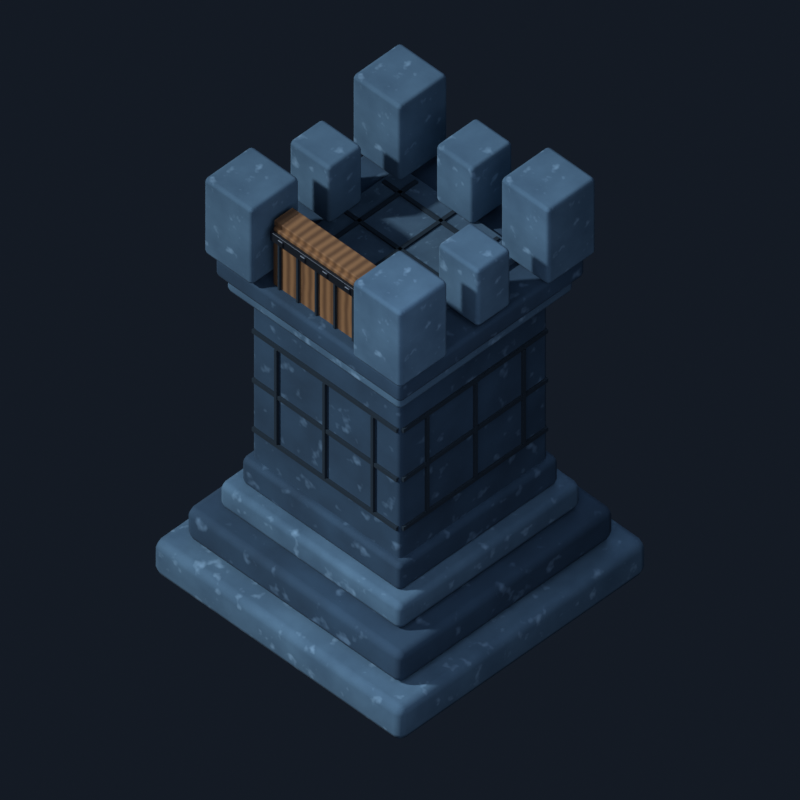 # Source: v1-first-pass.blend  (saved by Blender 5.1.30; exported with 4.5.12 LTS)
import bpy
from mathutils import Matrix  # noqa: F401  (used for matrix-valued properties, if any)

bpy.ops.wm.read_factory_settings(use_empty=True)
scene = bpy.context.scene
scene.name = 'Scene'

# ---- collections
col_collection = bpy.data.collections.new('Collection'); scene.collection.children.link(col_collection)

# ---- materials (node trees are filled in below, after node groups)
mat_lit_cap_stone = bpy.data.materials.new('lit cap stone')
mat_lit_cap_stone.diffuse_color = (0.09, 0.18, 0.265, 1.0)
mat_navy_stone = bpy.data.materials.new('navy stone')
mat_navy_stone.diffuse_color = (0.03, 0.075, 0.13, 1.0)
mat_dark_seam = bpy.data.materials.new('dark seam')
mat_dark_seam.diffuse_color = (0.006, 0.018, 0.03, 1.0)
mat_courtyard_stone = bpy.data.materials.new('courtyard stone')
mat_courtyard_stone.diffuse_color = (0.055, 0.11, 0.165, 1.0)
mat_gate_wood = bpy.data.materials.new('gate wood')
mat_gate_wood.diffuse_color = (0.28, 0.14, 0.055, 1.0)
mat_gate_iron = bpy.data.materials.new('gate iron')
mat_gate_iron.diffuse_color = (0.06, 0.07, 0.085, 1.0)

# ---- material node trees
mat_lit_cap_stone.use_nodes = True; mat_lit_cap_stone.node_tree.nodes.clear()
_N = mat_lit_cap_stone.node_tree.nodes; _L = mat_lit_cap_stone.node_tree.links
n0 = _N.new('ShaderNodeOutputMaterial'); n0.name = 'Material Output'; n0.location = (0, 0)
n1 = _N.new('ShaderNodeBsdfPrincipled'); n1.name = 'Principled BSDF'; n1.location = (0, 0)
n1.inputs[2].default_value = 0.9
n2 = _N.new('ShaderNodeTexCoord'); n2.name = 'Texture Coordinate'; n2.location = (0, 0)
n3 = _N.new('ShaderNodeTexNoise'); n3.name = 'Noise Texture'; n3.location = (0, 0)
n3.width = 145
n3.inputs[2].default_value = 5.5
n3.inputs[3].default_value = 6.0
n4 = _N.new('ShaderNodeValToRGB'); n4.name = 'Color Ramp'; n4.location = (0, 0)
while len(n4.color_ramp.elements) > 1: n4.color_ramp.elements.remove(n4.color_ramp.elements[-1])
n4.color_ramp.elements[0].position = 0.25; n4.color_ramp.elements[0].color = (0.045, 0.1, 0.16, 1.0)
_e = n4.color_ramp.elements.new(0.75); _e.color = (0.09, 0.18, 0.265, 1.0)
n5 = _N.new('ShaderNodeTexNoise'); n5.name = 'Noise Texture.001'; n5.location = (0, 0)
n5.width = 145
n5.inputs[2].default_value = 17.6
n6 = _N.new('ShaderNodeValToRGB'); n6.name = 'Color Ramp.001'; n6.location = (0, 0)
while len(n6.color_ramp.elements) > 1: n6.color_ramp.elements.remove(n6.color_ramp.elements[-1])
n6.color_ramp.elements[0].position = 0.62; n6.color_ramp.elements[0].color = (0.0, 0.0, 0.0, 1.0)
_e = n6.color_ramp.elements.new(0.78); _e.color = (0.24, 0.36, 0.46, 1.0)
n7 = _N.new('ShaderNodeMixRGB'); n7.name = 'Mix (Legacy)'; n7.location = (0, 0)
n7.blend_type = 'ADD'
_L.new(n2.outputs[3], n3.inputs[0])
_L.new(n2.outputs[3], n5.inputs[0])
_L.new(n3.outputs[0], n4.inputs[0])
_L.new(n5.outputs[0], n6.inputs[0])
_L.new(n4.outputs[0], n7.inputs[1])
_L.new(n6.outputs[0], n7.inputs[2])
_L.new(n7.outputs[0], n1.inputs[0])
_L.new(n1.outputs[0], n0.inputs[0])
n0.is_active_output = True
mat_navy_stone.use_nodes = True; mat_navy_stone.node_tree.nodes.clear()
_N = mat_navy_stone.node_tree.nodes; _L = mat_navy_stone.node_tree.links
n0 = _N.new('ShaderNodeOutputMaterial'); n0.name = 'Material Output'; n0.location = (0, 0)
n1 = _N.new('ShaderNodeBsdfPrincipled'); n1.name = 'Principled BSDF'; n1.location = (0, 0)
n1.inputs[2].default_value = 0.9
n2 = _N.new('ShaderNodeTexCoord'); n2.name = 'Texture Coordinate'; n2.location = (0, 0)
n3 = _N.new('ShaderNodeTexNoise'); n3.name = 'Noise Texture'; n3.location = (0, 0)
n3.width = 145
n3.inputs[2].default_value = 4.5
n3.inputs[3].default_value = 6.0
n4 = _N.new('ShaderNodeValToRGB'); n4.name = 'Color Ramp'; n4.location = (0, 0)
while len(n4.color_ramp.elements) > 1: n4.color_ramp.elements.remove(n4.color_ramp.elements[-1])
n4.color_ramp.elements[0].position = 0.2; n4.color_ramp.elements[0].color = (0.012, 0.035, 0.065, 1.0)
_e = n4.color_ramp.elements.new(0.8); _e.color = (0.03, 0.075, 0.13, 1.0)
n5 = _N.new('ShaderNodeTexNoise'); n5.name = 'Noise Texture.001'; n5.location = (0, 0)
n5.width = 145
n5.inputs[2].default_value = 14.4
n6 = _N.new('ShaderNodeValToRGB'); n6.name = 'Color Ramp.001'; n6.location = (0, 0)
while len(n6.color_ramp.elements) > 1: n6.color_ramp.elements.remove(n6.color_ramp.elements[-1])
n6.color_ramp.elements[0].position = 0.62; n6.color_ramp.elements[0].color = (0.0, 0.0, 0.0, 1.0)
_e = n6.color_ramp.elements.new(0.78); _e.color = (0.16, 0.26, 0.36, 1.0)
n7 = _N.new('ShaderNodeMixRGB'); n7.name = 'Mix (Legacy)'; n7.location = (0, 0)
n7.blend_type = 'ADD'
_L.new(n2.outputs[3], n3.inputs[0])
_L.new(n2.outputs[3], n5.inputs[0])
_L.new(n3.outputs[0], n4.inputs[0])
_L.new(n5.outputs[0], n6.inputs[0])
_L.new(n4.outputs[0], n7.inputs[1])
_L.new(n6.outputs[0], n7.inputs[2])
_L.new(n7.outputs[0], n1.inputs[0])
_L.new(n1.outputs[0], n0.inputs[0])
n0.is_active_output = True
mat_dark_seam.use_nodes = True; mat_dark_seam.node_tree.nodes.clear()
_N = mat_dark_seam.node_tree.nodes; _L = mat_dark_seam.node_tree.links
n0 = _N.new('ShaderNodeBsdfPrincipled'); n0.name = 'Principled BSDF'; n0.location = (-200, 100)
n0.inputs[0].default_value = (0.006, 0.018, 0.03, 1.0)
n0.inputs[2].default_value = 1.0
n1 = _N.new('ShaderNodeOutputMaterial'); n1.name = 'Material Output'; n1.location = (200, 100)
_L.new(n0.outputs[0], n1.inputs[0])
n1.is_active_output = True
mat_courtyard_stone.use_nodes = True; mat_courtyard_stone.node_tree.nodes.clear()
_N = mat_courtyard_stone.node_tree.nodes; _L = mat_courtyard_stone.node_tree.links
n0 = _N.new('ShaderNodeOutputMaterial'); n0.name = 'Material Output'; n0.location = (0, 0)
n1 = _N.new('ShaderNodeBsdfPrincipled'); n1.name = 'Principled BSDF'; n1.location = (0, 0)
n1.inputs[2].default_value = 0.9
n2 = _N.new('ShaderNodeTexCoord'); n2.name = 'Texture Coordinate'; n2.location = (0, 0)
n3 = _N.new('ShaderNodeTexNoise'); n3.name = 'Noise Texture'; n3.location = (0, 0)
n3.width = 145
n3.inputs[2].default_value = 9.0
n3.inputs[3].default_value = 6.0
n4 = _N.new('ShaderNodeValToRGB'); n4.name = 'Color Ramp'; n4.location = (0, 0)
while len(n4.color_ramp.elements) > 1: n4.color_ramp.elements.remove(n4.color_ramp.elements[-1])
n4.color_ramp.elements[0].position = 0.225; n4.color_ramp.elements[0].color = (0.025, 0.06, 0.1, 1.0)
_e = n4.color_ramp.elements.new(0.775); _e.color = (0.055, 0.11, 0.165, 1.0)
n5 = _N.new('ShaderNodeTexNoise'); n5.name = 'Noise Texture.001'; n5.location = (0, 0)
n5.width = 145
n5.inputs[2].default_value = 28.8
n6 = _N.new('ShaderNodeValToRGB'); n6.name = 'Color Ramp.001'; n6.location = (0, 0)
while len(n6.color_ramp.elements) > 1: n6.color_ramp.elements.remove(n6.color_ramp.elements[-1])
n6.color_ramp.elements[0].position = 0.62; n6.color_ramp.elements[0].color = (0.0, 0.0, 0.0, 1.0)
_e = n6.color_ramp.elements.new(0.78); _e.color = (0.18, 0.28, 0.36, 1.0)
n7 = _N.new('ShaderNodeMixRGB'); n7.name = 'Mix (Legacy)'; n7.location = (0, 0)
n7.blend_type = 'ADD'
_L.new(n2.outputs[3], n3.inputs[0])
_L.new(n2.outputs[3], n5.inputs[0])
_L.new(n3.outputs[0], n4.inputs[0])
_L.new(n5.outputs[0], n6.inputs[0])
_L.new(n4.outputs[0], n7.inputs[1])
_L.new(n6.outputs[0], n7.inputs[2])
_L.new(n7.outputs[0], n1.inputs[0])
_L.new(n1.outputs[0], n0.inputs[0])
n0.is_active_output = True
mat_gate_wood.use_nodes = True; mat_gate_wood.node_tree.nodes.clear()
_N = mat_gate_wood.node_tree.nodes; _L = mat_gate_wood.node_tree.links
n0 = _N.new('ShaderNodeOutputMaterial'); n0.name = 'Material Output'; n0.location = (0, 0)
n1 = _N.new('ShaderNodeBsdfPrincipled'); n1.name = 'Principled BSDF'; n1.location = (0, 0)
n1.inputs[2].default_value = 0.78
n2 = _N.new('ShaderNodeTexCoord'); n2.name = 'Texture Coordinate'; n2.location = (0, 0)
n3 = _N.new('ShaderNodeTexWave'); n3.name = 'Wave Texture'; n3.location = (0, 0)
n3.width = 160
n3.inputs[1].default_value = 8.0
n3.inputs[2].default_value = 1.6
n4 = _N.new('ShaderNodeValToRGB'); n4.name = 'Color Ramp'; n4.location = (0, 0)
while len(n4.color_ramp.elements) > 1: n4.color_ramp.elements.remove(n4.color_ramp.elements[-1])
n4.color_ramp.elements[0].position = 0.0; n4.color_ramp.elements[0].color = (0.13, 0.06, 0.022, 1.0)
_e = n4.color_ramp.elements.new(1.0); _e.color = (0.28, 0.14, 0.055, 1.0)
n5 = _N.new('ShaderNodeBump'); n5.name = 'Bump'; n5.location = (0, 0)
n5.inputs[0].default_value = 0.3
_L.new(n2.outputs[3], n3.inputs[0])
_L.new(n3.outputs[1], n4.inputs[0])
_L.new(n4.outputs[0], n1.inputs[0])
_L.new(n3.outputs[1], n5.inputs[3])
_L.new(n5.outputs[0], n1.inputs[5])
_L.new(n1.outputs[0], n0.inputs[0])
n0.is_active_output = True
mat_gate_iron.use_nodes = True; mat_gate_iron.node_tree.nodes.clear()
_N = mat_gate_iron.node_tree.nodes; _L = mat_gate_iron.node_tree.links
n0 = _N.new('ShaderNodeBsdfPrincipled'); n0.name = 'Principled BSDF'; n0.location = (-200, 100)
n0.inputs[0].default_value = (0.06, 0.07, 0.085, 1.0)
n0.inputs[1].default_value = 0.85
n0.inputs[2].default_value = 0.45
n1 = _N.new('ShaderNodeOutputMaterial'); n1.name = 'Material Output'; n1.location = (200, 100)
_L.new(n0.outputs[0], n1.inputs[0])
n1.is_active_output = True

# ---- world
world_world_001 = bpy.data.worlds.new('World.001'); scene.world = world_world_001
world_world_001.use_nodes = True; world_world_001.node_tree.nodes.clear()
_N = world_world_001.node_tree.nodes; _L = world_world_001.node_tree.links
n0 = _N.new('ShaderNodeBackground'); n0.name = 'Background'; n0.location = (-200, 100)
n0.inputs[0].default_value = (0.02, 0.03, 0.05, 1.0)
n0.inputs[1].default_value = 0.35
n1 = _N.new('ShaderNodeOutputWorld'); n1.name = 'World Output'; n1.location = (200, 100)
_L.new(n0.outputs[0], n1.inputs[0])
n1.is_active_output = True

# ---- cameras
cam_camera = bpy.data.cameras.new('Camera')
cam_camera.type = 'ORTHO'
cam_camera.ortho_scale = 3.05

# ---- lights
light_sun = bpy.data.lights.new('Sun', 'SUN')
light_sun.color = (0.85, 0.92, 1.0)
light_sun.angle = 0.05236
light_sun.energy = 3.0
light_area = bpy.data.lights.new('Area', 'AREA')
light_area.color = (0.7, 0.78, 1.0)
light_area.energy = 130.0
light_area.size = 6.0
light_area.size_y = 1.0
light_area_001 = bpy.data.lights.new('Area.001', 'AREA')
light_area_001.color = (0.55, 0.7, 1.0)
light_area_001.energy = 80.0
light_area_001.size = 4.0
light_area_001.size_y = 1.0

# ---- meshes
me_cube = bpy.data.meshes.new('Cube')
me_cube.from_pydata([(-0.67, -0.67, -0.09), (-0.67, -0.67, 0.09), (-0.67, 0.67, -0.09), (-0.67, 0.67, 0.09), (0.67, -0.67, -0.09), (0.67, -0.67, 0.09), (0.67, 0.67, -0.09), (0.67, 0.67, 0.09)], [], [(0, 1, 3, 2), (2, 3, 7, 6), (6, 7, 5, 4), (4, 5, 1, 0), (2, 6, 4, 0), (7, 3, 1, 5)])
_uv = me_cube.uv_layers.new(name='UVMap')
_uv.uv.foreach_set('vector', [0.375, 0.0, 0.625, 0.0, 0.625, 0.25, 0.375, 0.25, 0.375, 0.25, 0.625, 0.25, 0.625, 0.5, 0.375, 0.5, 0.375, 0.5, 0.625, 0.5, 0.625, 0.75, 0.375, 0.75, 0.375, 0.75, 0.625, 0.75, 0.625, 1.0, 0.375, 1.0, 0.125, 0.5, 0.375, 0.5, 0.375, 0.75, 0.125, 0.75, 0.625, 0.5, 0.875, 0.5, 0.875, 0.75, 0.625, 0.75])
me_cube.materials.append(mat_lit_cap_stone)
me_cube.update()
me_cube_001 = bpy.data.meshes.new('Cube.001')
me_cube_001.from_pydata([(-0.58, -0.58, -0.08), (-0.58, -0.58, 0.08), (-0.58, 0.58, -0.08), (-0.58, 0.58, 0.08), (0.58, -0.58, -0.08), (0.58, -0.58, 0.08), (0.58, 0.58, -0.08), (0.58, 0.58, 0.08)], [], [(0, 1, 3, 2), (2, 3, 7, 6), (6, 7, 5, 4), (4, 5, 1, 0), (2, 6, 4, 0), (7, 3, 1, 5)])
_uv = me_cube_001.uv_layers.new(name='UVMap')
_uv.uv.foreach_set('vector', [0.375, 0.0, 0.625, 0.0, 0.625, 0.25, 0.375, 0.25, 0.375, 0.25, 0.625, 0.25, 0.625, 0.5, 0.375, 0.5, 0.375, 0.5, 0.625, 0.5, 0.625, 0.75, 0.375, 0.75, 0.375, 0.75, 0.625, 0.75, 0.625, 1.0, 0.375, 1.0, 0.125, 0.5, 0.375, 0.5, 0.375, 0.75, 0.125, 0.75, 0.625, 0.5, 0.875, 0.5, 0.875, 0.75, 0.625, 0.75])
me_cube_001.materials.append(mat_navy_stone)
me_cube_001.update()
me_cube_002 = bpy.data.meshes.new('Cube.002')
me_cube_002.from_pydata([(-0.49, -0.49, -0.065), (-0.49, -0.49, 0.065), (-0.49, 0.49, -0.065), (-0.49, 0.49, 0.065), (0.49, -0.49, -0.065), (0.49, -0.49, 0.065), (0.49, 0.49, -0.065), (0.49, 0.49, 0.065)], [], [(0, 1, 3, 2), (2, 3, 7, 6), (6, 7, 5, 4), (4, 5, 1, 0), (2, 6, 4, 0), (7, 3, 1, 5)])
_uv = me_cube_002.uv_layers.new(name='UVMap')
_uv.uv.foreach_set('vector', [0.375, 0.0, 0.625, 0.0, 0.625, 0.25, 0.375, 0.25, 0.375, 0.25, 0.625, 0.25, 0.625, 0.5, 0.375, 0.5, 0.375, 0.5, 0.625, 0.5, 0.625, 0.75, 0.375, 0.75, 0.375, 0.75, 0.625, 0.75, 0.625, 1.0, 0.375, 1.0, 0.125, 0.5, 0.375, 0.5, 0.375, 0.75, 0.125, 0.75, 0.625, 0.5, 0.875, 0.5, 0.875, 0.75, 0.625, 0.75])
me_cube_002.materials.append(mat_lit_cap_stone)
me_cube_002.update()
me_cube_003 = bpy.data.meshes.new('Cube.003')
me_cube_003.from_pydata([(-0.43, -0.43, -0.07), (-0.43, -0.43, 0.07), (-0.43, 0.43, -0.07), (-0.43, 0.43, 0.07), (0.43, -0.43, -0.07), (0.43, -0.43, 0.07), (0.43, 0.43, -0.07), (0.43, 0.43, 0.07)], [], [(0, 1, 3, 2), (2, 3, 7, 6), (6, 7, 5, 4), (4, 5, 1, 0), (2, 6, 4, 0), (7, 3, 1, 5)])
_uv = me_cube_003.uv_layers.new(name='UVMap')
_uv.uv.foreach_set('vector', [0.375, 0.0, 0.625, 0.0, 0.625, 0.25, 0.375, 0.25, 0.375, 0.25, 0.625, 0.25, 0.625, 0.5, 0.375, 0.5, 0.375, 0.5, 0.625, 0.5, 0.625, 0.75, 0.375, 0.75, 0.375, 0.75, 0.625, 0.75, 0.625, 1.0, 0.375, 1.0, 0.125, 0.5, 0.375, 0.5, 0.375, 0.75, 0.125, 0.75, 0.625, 0.5, 0.875, 0.5, 0.875, 0.75, 0.625, 0.75])
me_cube_003.materials.append(mat_navy_stone)
me_cube_003.update()
me_cube_004 = bpy.data.meshes.new('Cube.004')
me_cube_004.from_pydata([(-0.4, -0.4, -0.47), (-0.4, -0.4, 0.47), (-0.4, 0.4, -0.47), (-0.4, 0.4, 0.47), (0.4, -0.4, -0.47), (0.4, -0.4, 0.47), (0.4, 0.4, -0.47), (0.4, 0.4, 0.47)], [], [(0, 1, 3, 2), (2, 3, 7, 6), (6, 7, 5, 4), (4, 5, 1, 0), (2, 6, 4, 0), (7, 3, 1, 5)])
_uv = me_cube_004.uv_layers.new(name='UVMap')
_uv.uv.foreach_set('vector', [0.375, 0.0, 0.625, 0.0, 0.625, 0.25, 0.375, 0.25, 0.375, 0.25, 0.625, 0.25, 0.625, 0.5, 0.375, 0.5, 0.375, 0.5, 0.625, 0.5, 0.625, 0.75, 0.375, 0.75, 0.375, 0.75, 0.625, 0.75, 0.625, 1.0, 0.375, 1.0, 0.125, 0.5, 0.375, 0.5, 0.375, 0.75, 0.125, 0.75, 0.625, 0.5, 0.875, 0.5, 0.875, 0.75, 0.625, 0.75])
me_cube_004.materials.append(mat_navy_stone)
me_cube_004.update()
me_cube_005 = bpy.data.meshes.new('Cube.005')
me_cube_005.from_pydata([(-0.39, -0.006, -0.01), (-0.39, -0.006, 0.01), (-0.39, 0.006, -0.01), (-0.39, 0.006, 0.01), (0.39, -0.006, -0.01), (0.39, -0.006, 0.01), (0.39, 0.006, -0.01), (0.39, 0.006, 0.01)], [], [(0, 1, 3, 2), (2, 3, 7, 6), (6, 7, 5, 4), (4, 5, 1, 0), (2, 6, 4, 0), (7, 3, 1, 5)])
_uv = me_cube_005.uv_layers.new(name='UVMap')
_uv.uv.foreach_set('vector', [0.375, 0.0, 0.625, 0.0, 0.625, 0.25, 0.375, 0.25, 0.375, 0.25, 0.625, 0.25, 0.625, 0.5, 0.375, 0.5, 0.375, 0.5, 0.625, 0.5, 0.625, 0.75, 0.375, 0.75, 0.375, 0.75, 0.625, 0.75, 0.625, 1.0, 0.375, 1.0, 0.125, 0.5, 0.375, 0.5, 0.375, 0.75, 0.125, 0.75, 0.625, 0.5, 0.875, 0.5, 0.875, 0.75, 0.625, 0.75])
me_cube_005.materials.append(mat_dark_seam)
me_cube_005.update()
me_cube_006 = bpy.data.meshes.new('Cube.006')
me_cube_006.from_pydata([(-0.006, -0.39, -0.01), (-0.006, -0.39, 0.01), (-0.006, 0.39, -0.01), (-0.006, 0.39, 0.01), (0.006, -0.39, -0.01), (0.006, -0.39, 0.01), (0.006, 0.39, -0.01), (0.006, 0.39, 0.01)], [], [(0, 1, 3, 2), (2, 3, 7, 6), (6, 7, 5, 4), (4, 5, 1, 0), (2, 6, 4, 0), (7, 3, 1, 5)])
_uv = me_cube_006.uv_layers.new(name='UVMap')
_uv.uv.foreach_set('vector', [0.375, 0.0, 0.625, 0.0, 0.625, 0.25, 0.375, 0.25, 0.375, 0.25, 0.625, 0.25, 0.625, 0.5, 0.375, 0.5, 0.375, 0.5, 0.625, 0.5, 0.625, 0.75, 0.375, 0.75, 0.375, 0.75, 0.625, 0.75, 0.625, 1.0, 0.375, 1.0, 0.125, 0.5, 0.375, 0.5, 0.375, 0.75, 0.125, 0.75, 0.625, 0.5, 0.875, 0.5, 0.875, 0.75, 0.625, 0.75])
me_cube_006.materials.append(mat_dark_seam)
me_cube_006.update()
me_cube_007 = bpy.data.meshes.new('Cube.007')
me_cube_007.from_pydata([(-0.39, -0.006, -0.01), (-0.39, -0.006, 0.01), (-0.39, 0.006, -0.01), (-0.39, 0.006, 0.01), (0.39, -0.006, -0.01), (0.39, -0.006, 0.01), (0.39, 0.006, -0.01), (0.39, 0.006, 0.01)], [], [(0, 1, 3, 2), (2, 3, 7, 6), (6, 7, 5, 4), (4, 5, 1, 0), (2, 6, 4, 0), (7, 3, 1, 5)])
_uv = me_cube_007.uv_layers.new(name='UVMap')
_uv.uv.foreach_set('vector', [0.375, 0.0, 0.625, 0.0, 0.625, 0.25, 0.375, 0.25, 0.375, 0.25, 0.625, 0.25, 0.625, 0.5, 0.375, 0.5, 0.375, 0.5, 0.625, 0.5, 0.625, 0.75, 0.375, 0.75, 0.375, 0.75, 0.625, 0.75, 0.625, 1.0, 0.375, 1.0, 0.125, 0.5, 0.375, 0.5, 0.375, 0.75, 0.125, 0.75, 0.625, 0.5, 0.875, 0.5, 0.875, 0.75, 0.625, 0.75])
me_cube_007.materials.append(mat_dark_seam)
me_cube_007.update()
me_cube_008 = bpy.data.meshes.new('Cube.008')
me_cube_008.from_pydata([(-0.006, -0.39, -0.01), (-0.006, -0.39, 0.01), (-0.006, 0.39, -0.01), (-0.006, 0.39, 0.01), (0.006, -0.39, -0.01), (0.006, -0.39, 0.01), (0.006, 0.39, -0.01), (0.006, 0.39, 0.01)], [], [(0, 1, 3, 2), (2, 3, 7, 6), (6, 7, 5, 4), (4, 5, 1, 0), (2, 6, 4, 0), (7, 3, 1, 5)])
_uv = me_cube_008.uv_layers.new(name='UVMap')
_uv.uv.foreach_set('vector', [0.375, 0.0, 0.625, 0.0, 0.625, 0.25, 0.375, 0.25, 0.375, 0.25, 0.625, 0.25, 0.625, 0.5, 0.375, 0.5, 0.375, 0.5, 0.625, 0.5, 0.625, 0.75, 0.375, 0.75, 0.375, 0.75, 0.625, 0.75, 0.625, 1.0, 0.375, 1.0, 0.125, 0.5, 0.375, 0.5, 0.375, 0.75, 0.125, 0.75, 0.625, 0.5, 0.875, 0.5, 0.875, 0.75, 0.625, 0.75])
me_cube_008.materials.append(mat_dark_seam)
me_cube_008.update()
me_cube_009 = bpy.data.meshes.new('Cube.009')
me_cube_009.from_pydata([(-0.39, -0.006, -0.01), (-0.39, -0.006, 0.01), (-0.39, 0.006, -0.01), (-0.39, 0.006, 0.01), (0.39, -0.006, -0.01), (0.39, -0.006, 0.01), (0.39, 0.006, -0.01), (0.39, 0.006, 0.01)], [], [(0, 1, 3, 2), (2, 3, 7, 6), (6, 7, 5, 4), (4, 5, 1, 0), (2, 6, 4, 0), (7, 3, 1, 5)])
_uv = me_cube_009.uv_layers.new(name='UVMap')
_uv.uv.foreach_set('vector', [0.375, 0.0, 0.625, 0.0, 0.625, 0.25, 0.375, 0.25, 0.375, 0.25, 0.625, 0.25, 0.625, 0.5, 0.375, 0.5, 0.375, 0.5, 0.625, 0.5, 0.625, 0.75, 0.375, 0.75, 0.375, 0.75, 0.625, 0.75, 0.625, 1.0, 0.375, 1.0, 0.125, 0.5, 0.375, 0.5, 0.375, 0.75, 0.125, 0.75, 0.625, 0.5, 0.875, 0.5, 0.875, 0.75, 0.625, 0.75])
me_cube_009.materials.append(mat_dark_seam)
me_cube_009.update()
me_cube_010 = bpy.data.meshes.new('Cube.010')
me_cube_010.from_pydata([(-0.006, -0.39, -0.01), (-0.006, -0.39, 0.01), (-0.006, 0.39, -0.01), (-0.006, 0.39, 0.01), (0.006, -0.39, -0.01), (0.006, -0.39, 0.01), (0.006, 0.39, -0.01), (0.006, 0.39, 0.01)], [], [(0, 1, 3, 2), (2, 3, 7, 6), (6, 7, 5, 4), (4, 5, 1, 0), (2, 6, 4, 0), (7, 3, 1, 5)])
_uv = me_cube_010.uv_layers.new(name='UVMap')
_uv.uv.foreach_set('vector', [0.375, 0.0, 0.625, 0.0, 0.625, 0.25, 0.375, 0.25, 0.375, 0.25, 0.625, 0.25, 0.625, 0.5, 0.375, 0.5, 0.375, 0.5, 0.625, 0.5, 0.625, 0.75, 0.375, 0.75, 0.375, 0.75, 0.625, 0.75, 0.625, 1.0, 0.375, 1.0, 0.125, 0.5, 0.375, 0.5, 0.375, 0.75, 0.125, 0.75, 0.625, 0.5, 0.875, 0.5, 0.875, 0.75, 0.625, 0.75])
me_cube_010.materials.append(mat_dark_seam)
me_cube_010.update()
me_cube_011 = bpy.data.meshes.new('Cube.011')
me_cube_011.from_pydata([(-0.007, -0.007, -0.25), (-0.007, -0.007, 0.25), (-0.007, 0.007, -0.25), (-0.007, 0.007, 0.25), (0.007, -0.007, -0.25), (0.007, -0.007, 0.25), (0.007, 0.007, -0.25), (0.007, 0.007, 0.25)], [], [(0, 1, 3, 2), (2, 3, 7, 6), (6, 7, 5, 4), (4, 5, 1, 0), (2, 6, 4, 0), (7, 3, 1, 5)])
_uv = me_cube_011.uv_layers.new(name='UVMap')
_uv.uv.foreach_set('vector', [0.375, 0.0, 0.625, 0.0, 0.625, 0.25, 0.375, 0.25, 0.375, 0.25, 0.625, 0.25, 0.625, 0.5, 0.375, 0.5, 0.375, 0.5, 0.625, 0.5, 0.625, 0.75, 0.375, 0.75, 0.375, 0.75, 0.625, 0.75, 0.625, 1.0, 0.375, 1.0, 0.125, 0.5, 0.375, 0.5, 0.375, 0.75, 0.125, 0.75, 0.625, 0.5, 0.875, 0.5, 0.875, 0.75, 0.625, 0.75])
me_cube_011.materials.append(mat_dark_seam)
me_cube_011.update()
me_cube_012 = bpy.data.meshes.new('Cube.012')
me_cube_012.from_pydata([(-0.007, -0.007, -0.25), (-0.007, -0.007, 0.25), (-0.007, 0.007, -0.25), (-0.007, 0.007, 0.25), (0.007, -0.007, -0.25), (0.007, -0.007, 0.25), (0.007, 0.007, -0.25), (0.007, 0.007, 0.25)], [], [(0, 1, 3, 2), (2, 3, 7, 6), (6, 7, 5, 4), (4, 5, 1, 0), (2, 6, 4, 0), (7, 3, 1, 5)])
_uv = me_cube_012.uv_layers.new(name='UVMap')
_uv.uv.foreach_set('vector', [0.375, 0.0, 0.625, 0.0, 0.625, 0.25, 0.375, 0.25, 0.375, 0.25, 0.625, 0.25, 0.625, 0.5, 0.375, 0.5, 0.375, 0.5, 0.625, 0.5, 0.625, 0.75, 0.375, 0.75, 0.375, 0.75, 0.625, 0.75, 0.625, 1.0, 0.375, 1.0, 0.125, 0.5, 0.375, 0.5, 0.375, 0.75, 0.125, 0.75, 0.625, 0.5, 0.875, 0.5, 0.875, 0.75, 0.625, 0.75])
me_cube_012.materials.append(mat_dark_seam)
me_cube_012.update()
me_cube_013 = bpy.data.meshes.new('Cube.013')
me_cube_013.from_pydata([(-0.007, -0.007, -0.25), (-0.007, -0.007, 0.25), (-0.007, 0.007, -0.25), (-0.007, 0.007, 0.25), (0.007, -0.007, -0.25), (0.007, -0.007, 0.25), (0.007, 0.007, -0.25), (0.007, 0.007, 0.25)], [], [(0, 1, 3, 2), (2, 3, 7, 6), (6, 7, 5, 4), (4, 5, 1, 0), (2, 6, 4, 0), (7, 3, 1, 5)])
_uv = me_cube_013.uv_layers.new(name='UVMap')
_uv.uv.foreach_set('vector', [0.375, 0.0, 0.625, 0.0, 0.625, 0.25, 0.375, 0.25, 0.375, 0.25, 0.625, 0.25, 0.625, 0.5, 0.375, 0.5, 0.375, 0.5, 0.625, 0.5, 0.625, 0.75, 0.375, 0.75, 0.375, 0.75, 0.625, 0.75, 0.625, 1.0, 0.375, 1.0, 0.125, 0.5, 0.375, 0.5, 0.375, 0.75, 0.125, 0.75, 0.625, 0.5, 0.875, 0.5, 0.875, 0.75, 0.625, 0.75])
me_cube_013.materials.append(mat_dark_seam)
me_cube_013.update()
me_cube_014 = bpy.data.meshes.new('Cube.014')
me_cube_014.from_pydata([(-0.007, -0.007, -0.25), (-0.007, -0.007, 0.25), (-0.007, 0.007, -0.25), (-0.007, 0.007, 0.25), (0.007, -0.007, -0.25), (0.007, -0.007, 0.25), (0.007, 0.007, -0.25), (0.007, 0.007, 0.25)], [], [(0, 1, 3, 2), (2, 3, 7, 6), (6, 7, 5, 4), (4, 5, 1, 0), (2, 6, 4, 0), (7, 3, 1, 5)])
_uv = me_cube_014.uv_layers.new(name='UVMap')
_uv.uv.foreach_set('vector', [0.375, 0.0, 0.625, 0.0, 0.625, 0.25, 0.375, 0.25, 0.375, 0.25, 0.625, 0.25, 0.625, 0.5, 0.375, 0.5, 0.375, 0.5, 0.625, 0.5, 0.625, 0.75, 0.375, 0.75, 0.375, 0.75, 0.625, 0.75, 0.625, 1.0, 0.375, 1.0, 0.125, 0.5, 0.375, 0.5, 0.375, 0.75, 0.125, 0.75, 0.625, 0.5, 0.875, 0.5, 0.875, 0.75, 0.625, 0.75])
me_cube_014.materials.append(mat_dark_seam)
me_cube_014.update()
me_cube_015 = bpy.data.meshes.new('Cube.015')
me_cube_015.from_pydata([(-0.007, -0.007, -0.25), (-0.007, -0.007, 0.25), (-0.007, 0.007, -0.25), (-0.007, 0.007, 0.25), (0.007, -0.007, -0.25), (0.007, -0.007, 0.25), (0.007, 0.007, -0.25), (0.007, 0.007, 0.25)], [], [(0, 1, 3, 2), (2, 3, 7, 6), (6, 7, 5, 4), (4, 5, 1, 0), (2, 6, 4, 0), (7, 3, 1, 5)])
_uv = me_cube_015.uv_layers.new(name='UVMap')
_uv.uv.foreach_set('vector', [0.375, 0.0, 0.625, 0.0, 0.625, 0.25, 0.375, 0.25, 0.375, 0.25, 0.625, 0.25, 0.625, 0.5, 0.375, 0.5, 0.375, 0.5, 0.625, 0.5, 0.625, 0.75, 0.375, 0.75, 0.375, 0.75, 0.625, 0.75, 0.625, 1.0, 0.375, 1.0, 0.125, 0.5, 0.375, 0.5, 0.375, 0.75, 0.125, 0.75, 0.625, 0.5, 0.875, 0.5, 0.875, 0.75, 0.625, 0.75])
me_cube_015.materials.append(mat_dark_seam)
me_cube_015.update()
me_cube_016 = bpy.data.meshes.new('Cube.016')
me_cube_016.from_pydata([(-0.007, -0.007, -0.25), (-0.007, -0.007, 0.25), (-0.007, 0.007, -0.25), (-0.007, 0.007, 0.25), (0.007, -0.007, -0.25), (0.007, -0.007, 0.25), (0.007, 0.007, -0.25), (0.007, 0.007, 0.25)], [], [(0, 1, 3, 2), (2, 3, 7, 6), (6, 7, 5, 4), (4, 5, 1, 0), (2, 6, 4, 0), (7, 3, 1, 5)])
_uv = me_cube_016.uv_layers.new(name='UVMap')
_uv.uv.foreach_set('vector', [0.375, 0.0, 0.625, 0.0, 0.625, 0.25, 0.375, 0.25, 0.375, 0.25, 0.625, 0.25, 0.625, 0.5, 0.375, 0.5, 0.375, 0.5, 0.625, 0.5, 0.625, 0.75, 0.375, 0.75, 0.375, 0.75, 0.625, 0.75, 0.625, 1.0, 0.375, 1.0, 0.125, 0.5, 0.375, 0.5, 0.375, 0.75, 0.125, 0.75, 0.625, 0.5, 0.875, 0.5, 0.875, 0.75, 0.625, 0.75])
me_cube_016.materials.append(mat_dark_seam)
me_cube_016.update()
me_cube_017 = bpy.data.meshes.new('Cube.017')
me_cube_017.from_pydata([(-0.47, -0.47, -0.05), (-0.47, -0.47, 0.05), (-0.47, 0.47, -0.05), (-0.47, 0.47, 0.05), (0.47, -0.47, -0.05), (0.47, -0.47, 0.05), (0.47, 0.47, -0.05), (0.47, 0.47, 0.05)], [], [(0, 1, 3, 2), (2, 3, 7, 6), (6, 7, 5, 4), (4, 5, 1, 0), (2, 6, 4, 0), (7, 3, 1, 5)])
_uv = me_cube_017.uv_layers.new(name='UVMap')
_uv.uv.foreach_set('vector', [0.375, 0.0, 0.625, 0.0, 0.625, 0.25, 0.375, 0.25, 0.375, 0.25, 0.625, 0.25, 0.625, 0.5, 0.375, 0.5, 0.375, 0.5, 0.625, 0.5, 0.625, 0.75, 0.375, 0.75, 0.375, 0.75, 0.625, 0.75, 0.625, 1.0, 0.375, 1.0, 0.125, 0.5, 0.375, 0.5, 0.375, 0.75, 0.125, 0.75, 0.625, 0.5, 0.875, 0.5, 0.875, 0.75, 0.625, 0.75])
me_cube_017.materials.append(mat_lit_cap_stone)
me_cube_017.update()
me_cube_018 = bpy.data.meshes.new('Cube.018')
me_cube_018.from_pydata([(-0.5, -0.5, -0.05), (-0.5, -0.5, 0.05), (-0.5, 0.5, -0.05), (-0.5, 0.5, 0.05), (0.5, -0.5, -0.05), (0.5, -0.5, 0.05), (0.5, 0.5, -0.05), (0.5, 0.5, 0.05)], [], [(0, 1, 3, 2), (2, 3, 7, 6), (6, 7, 5, 4), (4, 5, 1, 0), (2, 6, 4, 0), (7, 3, 1, 5)])
_uv = me_cube_018.uv_layers.new(name='UVMap')
_uv.uv.foreach_set('vector', [0.375, 0.0, 0.625, 0.0, 0.625, 0.25, 0.375, 0.25, 0.375, 0.25, 0.625, 0.25, 0.625, 0.5, 0.375, 0.5, 0.375, 0.5, 0.625, 0.5, 0.625, 0.75, 0.375, 0.75, 0.375, 0.75, 0.625, 0.75, 0.625, 1.0, 0.375, 1.0, 0.125, 0.5, 0.375, 0.5, 0.375, 0.75, 0.125, 0.75, 0.625, 0.5, 0.875, 0.5, 0.875, 0.75, 0.625, 0.75])
me_cube_018.materials.append(mat_navy_stone)
me_cube_018.update()
me_cube_019 = bpy.data.meshes.new('Cube.019')
me_cube_019.from_pydata([(-0.33, -0.33, -0.025), (-0.33, -0.33, 0.025), (-0.33, 0.33, -0.025), (-0.33, 0.33, 0.025), (0.33, -0.33, -0.025), (0.33, -0.33, 0.025), (0.33, 0.33, -0.025), (0.33, 0.33, 0.025)], [], [(0, 1, 3, 2), (2, 3, 7, 6), (6, 7, 5, 4), (4, 5, 1, 0), (2, 6, 4, 0), (7, 3, 1, 5)])
_uv = me_cube_019.uv_layers.new(name='UVMap')
_uv.uv.foreach_set('vector', [0.375, 0.0, 0.625, 0.0, 0.625, 0.25, 0.375, 0.25, 0.375, 0.25, 0.625, 0.25, 0.625, 0.5, 0.375, 0.5, 0.375, 0.5, 0.625, 0.5, 0.625, 0.75, 0.375, 0.75, 0.375, 0.75, 0.625, 0.75, 0.625, 1.0, 0.375, 1.0, 0.125, 0.5, 0.375, 0.5, 0.375, 0.75, 0.125, 0.75, 0.625, 0.5, 0.875, 0.5, 0.875, 0.75, 0.625, 0.75])
me_cube_019.materials.append(mat_courtyard_stone)
me_cube_019.update()
me_cube_020 = bpy.data.meshes.new('Cube.020')
me_cube_020.from_pydata([(-0.009, -0.31, -0.009), (-0.009, -0.31, 0.009), (-0.009, 0.31, -0.009), (-0.009, 0.31, 0.009), (0.009, -0.31, -0.009), (0.009, -0.31, 0.009), (0.009, 0.31, -0.009), (0.009, 0.31, 0.009)], [], [(0, 1, 3, 2), (2, 3, 7, 6), (6, 7, 5, 4), (4, 5, 1, 0), (2, 6, 4, 0), (7, 3, 1, 5)])
_uv = me_cube_020.uv_layers.new(name='UVMap')
_uv.uv.foreach_set('vector', [0.375, 0.0, 0.625, 0.0, 0.625, 0.25, 0.375, 0.25, 0.375, 0.25, 0.625, 0.25, 0.625, 0.5, 0.375, 0.5, 0.375, 0.5, 0.625, 0.5, 0.625, 0.75, 0.375, 0.75, 0.375, 0.75, 0.625, 0.75, 0.625, 1.0, 0.375, 1.0, 0.125, 0.5, 0.375, 0.5, 0.375, 0.75, 0.125, 0.75, 0.625, 0.5, 0.875, 0.5, 0.875, 0.75, 0.625, 0.75])
me_cube_020.materials.append(mat_dark_seam)
me_cube_020.update()
me_cube_021 = bpy.data.meshes.new('Cube.021')
me_cube_021.from_pydata([(-0.31, -0.009, -0.009), (-0.31, -0.009, 0.009), (-0.31, 0.009, -0.009), (-0.31, 0.009, 0.009), (0.31, -0.009, -0.009), (0.31, -0.009, 0.009), (0.31, 0.009, -0.009), (0.31, 0.009, 0.009)], [], [(0, 1, 3, 2), (2, 3, 7, 6), (6, 7, 5, 4), (4, 5, 1, 0), (2, 6, 4, 0), (7, 3, 1, 5)])
_uv = me_cube_021.uv_layers.new(name='UVMap')
_uv.uv.foreach_set('vector', [0.375, 0.0, 0.625, 0.0, 0.625, 0.25, 0.375, 0.25, 0.375, 0.25, 0.625, 0.25, 0.625, 0.5, 0.375, 0.5, 0.375, 0.5, 0.625, 0.5, 0.625, 0.75, 0.375, 0.75, 0.375, 0.75, 0.625, 0.75, 0.625, 1.0, 0.375, 1.0, 0.125, 0.5, 0.375, 0.5, 0.375, 0.75, 0.125, 0.75, 0.625, 0.5, 0.875, 0.5, 0.875, 0.75, 0.625, 0.75])
me_cube_021.materials.append(mat_dark_seam)
me_cube_021.update()
me_cube_022 = bpy.data.meshes.new('Cube.022')
me_cube_022.from_pydata([(-0.009, -0.31, -0.009), (-0.009, -0.31, 0.009), (-0.009, 0.31, -0.009), (-0.009, 0.31, 0.009), (0.009, -0.31, -0.009), (0.009, -0.31, 0.009), (0.009, 0.31, -0.009), (0.009, 0.31, 0.009)], [], [(0, 1, 3, 2), (2, 3, 7, 6), (6, 7, 5, 4), (4, 5, 1, 0), (2, 6, 4, 0), (7, 3, 1, 5)])
_uv = me_cube_022.uv_layers.new(name='UVMap')
_uv.uv.foreach_set('vector', [0.375, 0.0, 0.625, 0.0, 0.625, 0.25, 0.375, 0.25, 0.375, 0.25, 0.625, 0.25, 0.625, 0.5, 0.375, 0.5, 0.375, 0.5, 0.625, 0.5, 0.625, 0.75, 0.375, 0.75, 0.375, 0.75, 0.625, 0.75, 0.625, 1.0, 0.375, 1.0, 0.125, 0.5, 0.375, 0.5, 0.375, 0.75, 0.125, 0.75, 0.625, 0.5, 0.875, 0.5, 0.875, 0.75, 0.625, 0.75])
me_cube_022.materials.append(mat_dark_seam)
me_cube_022.update()
me_cube_023 = bpy.data.meshes.new('Cube.023')
me_cube_023.from_pydata([(-0.31, -0.009, -0.009), (-0.31, -0.009, 0.009), (-0.31, 0.009, -0.009), (-0.31, 0.009, 0.009), (0.31, -0.009, -0.009), (0.31, -0.009, 0.009), (0.31, 0.009, -0.009), (0.31, 0.009, 0.009)], [], [(0, 1, 3, 2), (2, 3, 7, 6), (6, 7, 5, 4), (4, 5, 1, 0), (2, 6, 4, 0), (7, 3, 1, 5)])
_uv = me_cube_023.uv_layers.new(name='UVMap')
_uv.uv.foreach_set('vector', [0.375, 0.0, 0.625, 0.0, 0.625, 0.25, 0.375, 0.25, 0.375, 0.25, 0.625, 0.25, 0.625, 0.5, 0.375, 0.5, 0.375, 0.5, 0.625, 0.5, 0.625, 0.75, 0.375, 0.75, 0.375, 0.75, 0.625, 0.75, 0.625, 1.0, 0.375, 1.0, 0.125, 0.5, 0.375, 0.5, 0.375, 0.75, 0.125, 0.75, 0.625, 0.5, 0.875, 0.5, 0.875, 0.75, 0.625, 0.75])
me_cube_023.materials.append(mat_dark_seam)
me_cube_023.update()
me_cube_024 = bpy.data.meshes.new('Cube.024')
me_cube_024.from_pydata([(-0.009, -0.31, -0.009), (-0.009, -0.31, 0.009), (-0.009, 0.31, -0.009), (-0.009, 0.31, 0.009), (0.009, -0.31, -0.009), (0.009, -0.31, 0.009), (0.009, 0.31, -0.009), (0.009, 0.31, 0.009)], [], [(0, 1, 3, 2), (2, 3, 7, 6), (6, 7, 5, 4), (4, 5, 1, 0), (2, 6, 4, 0), (7, 3, 1, 5)])
_uv = me_cube_024.uv_layers.new(name='UVMap')
_uv.uv.foreach_set('vector', [0.375, 0.0, 0.625, 0.0, 0.625, 0.25, 0.375, 0.25, 0.375, 0.25, 0.625, 0.25, 0.625, 0.5, 0.375, 0.5, 0.375, 0.5, 0.625, 0.5, 0.625, 0.75, 0.375, 0.75, 0.375, 0.75, 0.625, 0.75, 0.625, 1.0, 0.375, 1.0, 0.125, 0.5, 0.375, 0.5, 0.375, 0.75, 0.125, 0.75, 0.625, 0.5, 0.875, 0.5, 0.875, 0.75, 0.625, 0.75])
me_cube_024.materials.append(mat_dark_seam)
me_cube_024.update()
me_cube_025 = bpy.data.meshes.new('Cube.025')
me_cube_025.from_pydata([(-0.31, -0.009, -0.009), (-0.31, -0.009, 0.009), (-0.31, 0.009, -0.009), (-0.31, 0.009, 0.009), (0.31, -0.009, -0.009), (0.31, -0.009, 0.009), (0.31, 0.009, -0.009), (0.31, 0.009, 0.009)], [], [(0, 1, 3, 2), (2, 3, 7, 6), (6, 7, 5, 4), (4, 5, 1, 0), (2, 6, 4, 0), (7, 3, 1, 5)])
_uv = me_cube_025.uv_layers.new(name='UVMap')
_uv.uv.foreach_set('vector', [0.375, 0.0, 0.625, 0.0, 0.625, 0.25, 0.375, 0.25, 0.375, 0.25, 0.625, 0.25, 0.625, 0.5, 0.375, 0.5, 0.375, 0.5, 0.625, 0.5, 0.625, 0.75, 0.375, 0.75, 0.375, 0.75, 0.625, 0.75, 0.625, 1.0, 0.375, 1.0, 0.125, 0.5, 0.375, 0.5, 0.375, 0.75, 0.125, 0.75, 0.625, 0.5, 0.875, 0.5, 0.875, 0.75, 0.625, 0.75])
me_cube_025.materials.append(mat_dark_seam)
me_cube_025.update()
me_cube_026 = bpy.data.meshes.new('Cube.026')
me_cube_026.from_pydata([(-0.13, -0.13, -0.2), (-0.13, -0.13, 0.2), (-0.13, 0.13, -0.2), (-0.13, 0.13, 0.2), (0.13, -0.13, -0.2), (0.13, -0.13, 0.2), (0.13, 0.13, -0.2), (0.13, 0.13, 0.2)], [], [(0, 1, 3, 2), (2, 3, 7, 6), (6, 7, 5, 4), (4, 5, 1, 0), (2, 6, 4, 0), (7, 3, 1, 5)])
_uv = me_cube_026.uv_layers.new(name='UVMap')
_uv.uv.foreach_set('vector', [0.375, 0.0, 0.625, 0.0, 0.625, 0.25, 0.375, 0.25, 0.375, 0.25, 0.625, 0.25, 0.625, 0.5, 0.375, 0.5, 0.375, 0.5, 0.625, 0.5, 0.625, 0.75, 0.375, 0.75, 0.375, 0.75, 0.625, 0.75, 0.625, 1.0, 0.375, 1.0, 0.125, 0.5, 0.375, 0.5, 0.375, 0.75, 0.125, 0.75, 0.625, 0.5, 0.875, 0.5, 0.875, 0.75, 0.625, 0.75])
me_cube_026.materials.append(mat_lit_cap_stone)
me_cube_026.update()
me_cube_027 = bpy.data.meshes.new('Cube.027')
me_cube_027.from_pydata([(-0.13, -0.13, -0.2), (-0.13, -0.13, 0.2), (-0.13, 0.13, -0.2), (-0.13, 0.13, 0.2), (0.13, -0.13, -0.2), (0.13, -0.13, 0.2), (0.13, 0.13, -0.2), (0.13, 0.13, 0.2)], [], [(0, 1, 3, 2), (2, 3, 7, 6), (6, 7, 5, 4), (4, 5, 1, 0), (2, 6, 4, 0), (7, 3, 1, 5)])
_uv = me_cube_027.uv_layers.new(name='UVMap')
_uv.uv.foreach_set('vector', [0.375, 0.0, 0.625, 0.0, 0.625, 0.25, 0.375, 0.25, 0.375, 0.25, 0.625, 0.25, 0.625, 0.5, 0.375, 0.5, 0.375, 0.5, 0.625, 0.5, 0.625, 0.75, 0.375, 0.75, 0.375, 0.75, 0.625, 0.75, 0.625, 1.0, 0.375, 1.0, 0.125, 0.5, 0.375, 0.5, 0.375, 0.75, 0.125, 0.75, 0.625, 0.5, 0.875, 0.5, 0.875, 0.75, 0.625, 0.75])
me_cube_027.materials.append(mat_lit_cap_stone)
me_cube_027.update()
me_cube_028 = bpy.data.meshes.new('Cube.028')
me_cube_028.from_pydata([(-0.13, -0.13, -0.2), (-0.13, -0.13, 0.2), (-0.13, 0.13, -0.2), (-0.13, 0.13, 0.2), (0.13, -0.13, -0.2), (0.13, -0.13, 0.2), (0.13, 0.13, -0.2), (0.13, 0.13, 0.2)], [], [(0, 1, 3, 2), (2, 3, 7, 6), (6, 7, 5, 4), (4, 5, 1, 0), (2, 6, 4, 0), (7, 3, 1, 5)])
_uv = me_cube_028.uv_layers.new(name='UVMap')
_uv.uv.foreach_set('vector', [0.375, 0.0, 0.625, 0.0, 0.625, 0.25, 0.375, 0.25, 0.375, 0.25, 0.625, 0.25, 0.625, 0.5, 0.375, 0.5, 0.375, 0.5, 0.625, 0.5, 0.625, 0.75, 0.375, 0.75, 0.375, 0.75, 0.625, 0.75, 0.625, 1.0, 0.375, 1.0, 0.125, 0.5, 0.375, 0.5, 0.375, 0.75, 0.125, 0.75, 0.625, 0.5, 0.875, 0.5, 0.875, 0.75, 0.625, 0.75])
me_cube_028.materials.append(mat_lit_cap_stone)
me_cube_028.update()
me_cube_029 = bpy.data.meshes.new('Cube.029')
me_cube_029.from_pydata([(-0.13, -0.13, -0.2), (-0.13, -0.13, 0.2), (-0.13, 0.13, -0.2), (-0.13, 0.13, 0.2), (0.13, -0.13, -0.2), (0.13, -0.13, 0.2), (0.13, 0.13, -0.2), (0.13, 0.13, 0.2)], [], [(0, 1, 3, 2), (2, 3, 7, 6), (6, 7, 5, 4), (4, 5, 1, 0), (2, 6, 4, 0), (7, 3, 1, 5)])
_uv = me_cube_029.uv_layers.new(name='UVMap')
_uv.uv.foreach_set('vector', [0.375, 0.0, 0.625, 0.0, 0.625, 0.25, 0.375, 0.25, 0.375, 0.25, 0.625, 0.25, 0.625, 0.5, 0.375, 0.5, 0.375, 0.5, 0.625, 0.5, 0.625, 0.75, 0.375, 0.75, 0.375, 0.75, 0.625, 0.75, 0.625, 1.0, 0.375, 1.0, 0.125, 0.5, 0.375, 0.5, 0.375, 0.75, 0.125, 0.75, 0.625, 0.5, 0.875, 0.5, 0.875, 0.75, 0.625, 0.75])
me_cube_029.materials.append(mat_lit_cap_stone)
me_cube_029.update()
me_cube_030 = bpy.data.meshes.new('Cube.030')
me_cube_030.from_pydata([(-0.11, -0.09, -0.15), (-0.11, -0.09, 0.15), (-0.11, 0.09, -0.15), (-0.11, 0.09, 0.15), (0.11, -0.09, -0.15), (0.11, -0.09, 0.15), (0.11, 0.09, -0.15), (0.11, 0.09, 0.15)], [], [(0, 1, 3, 2), (2, 3, 7, 6), (6, 7, 5, 4), (4, 5, 1, 0), (2, 6, 4, 0), (7, 3, 1, 5)])
_uv = me_cube_030.uv_layers.new(name='UVMap')
_uv.uv.foreach_set('vector', [0.375, 0.0, 0.625, 0.0, 0.625, 0.25, 0.375, 0.25, 0.375, 0.25, 0.625, 0.25, 0.625, 0.5, 0.375, 0.5, 0.375, 0.5, 0.625, 0.5, 0.625, 0.75, 0.375, 0.75, 0.375, 0.75, 0.625, 0.75, 0.625, 1.0, 0.375, 1.0, 0.125, 0.5, 0.375, 0.5, 0.375, 0.75, 0.125, 0.75, 0.625, 0.5, 0.875, 0.5, 0.875, 0.75, 0.625, 0.75])
me_cube_030.materials.append(mat_lit_cap_stone)
me_cube_030.update()
me_cube_031 = bpy.data.meshes.new('Cube.031')
me_cube_031.from_pydata([(-0.11, -0.09, -0.15), (-0.11, -0.09, 0.15), (-0.11, 0.09, -0.15), (-0.11, 0.09, 0.15), (0.11, -0.09, -0.15), (0.11, -0.09, 0.15), (0.11, 0.09, -0.15), (0.11, 0.09, 0.15)], [], [(0, 1, 3, 2), (2, 3, 7, 6), (6, 7, 5, 4), (4, 5, 1, 0), (2, 6, 4, 0), (7, 3, 1, 5)])
_uv = me_cube_031.uv_layers.new(name='UVMap')
_uv.uv.foreach_set('vector', [0.375, 0.0, 0.625, 0.0, 0.625, 0.25, 0.375, 0.25, 0.375, 0.25, 0.625, 0.25, 0.625, 0.5, 0.375, 0.5, 0.375, 0.5, 0.625, 0.5, 0.625, 0.75, 0.375, 0.75, 0.375, 0.75, 0.625, 0.75, 0.625, 1.0, 0.375, 1.0, 0.125, 0.5, 0.375, 0.5, 0.375, 0.75, 0.125, 0.75, 0.625, 0.5, 0.875, 0.5, 0.875, 0.75, 0.625, 0.75])
me_cube_031.materials.append(mat_lit_cap_stone)
me_cube_031.update()
me_cube_032 = bpy.data.meshes.new('Cube.032')
me_cube_032.from_pydata([(-0.1, -0.11, -0.15), (-0.1, -0.11, 0.15), (-0.1, 0.11, -0.15), (-0.1, 0.11, 0.15), (0.1, -0.11, -0.15), (0.1, -0.11, 0.15), (0.1, 0.11, -0.15), (0.1, 0.11, 0.15)], [], [(0, 1, 3, 2), (2, 3, 7, 6), (6, 7, 5, 4), (4, 5, 1, 0), (2, 6, 4, 0), (7, 3, 1, 5)])
_uv = me_cube_032.uv_layers.new(name='UVMap')
_uv.uv.foreach_set('vector', [0.375, 0.0, 0.625, 0.0, 0.625, 0.25, 0.375, 0.25, 0.375, 0.25, 0.625, 0.25, 0.625, 0.5, 0.375, 0.5, 0.375, 0.5, 0.625, 0.5, 0.625, 0.75, 0.375, 0.75, 0.375, 0.75, 0.625, 0.75, 0.625, 1.0, 0.375, 1.0, 0.125, 0.5, 0.375, 0.5, 0.375, 0.75, 0.125, 0.75, 0.625, 0.5, 0.875, 0.5, 0.875, 0.75, 0.625, 0.75])
me_cube_032.materials.append(mat_lit_cap_stone)
me_cube_032.update()
me_cube_033 = bpy.data.meshes.new('Cube.033')
me_cube_033.from_pydata([(-0.25, -0.05, -0.22), (-0.25, -0.05, 0.22), (-0.25, 0.05, -0.22), (-0.25, 0.05, 0.22), (0.25, -0.05, -0.22), (0.25, -0.05, 0.22), (0.25, 0.05, -0.22), (0.25, 0.05, 0.22)], [], [(0, 1, 3, 2), (2, 3, 7, 6), (6, 7, 5, 4), (4, 5, 1, 0), (2, 6, 4, 0), (7, 3, 1, 5)])
_uv = me_cube_033.uv_layers.new(name='UVMap')
_uv.uv.foreach_set('vector', [0.375, 0.0, 0.625, 0.0, 0.625, 0.25, 0.375, 0.25, 0.375, 0.25, 0.625, 0.25, 0.625, 0.5, 0.375, 0.5, 0.375, 0.5, 0.625, 0.5, 0.625, 0.75, 0.375, 0.75, 0.375, 0.75, 0.625, 0.75, 0.625, 1.0, 0.375, 1.0, 0.125, 0.5, 0.375, 0.5, 0.375, 0.75, 0.125, 0.75, 0.625, 0.5, 0.875, 0.5, 0.875, 0.75, 0.625, 0.75])
me_cube_033.materials.append(mat_gate_wood)
me_cube_033.update()
me_cube_034 = bpy.data.meshes.new('Cube.034')
me_cube_034.from_pydata([(-0.24, -0.025, -0.2), (-0.24, -0.025, 0.2), (-0.24, 0.025, -0.2), (-0.24, 0.025, 0.2), (0.24, -0.025, -0.2), (0.24, -0.025, 0.2), (0.24, 0.025, -0.2), (0.24, 0.025, 0.2)], [], [(0, 1, 3, 2), (2, 3, 7, 6), (6, 7, 5, 4), (4, 5, 1, 0), (2, 6, 4, 0), (7, 3, 1, 5)])
_uv = me_cube_034.uv_layers.new(name='UVMap')
_uv.uv.foreach_set('vector', [0.375, 0.0, 0.625, 0.0, 0.625, 0.25, 0.375, 0.25, 0.375, 0.25, 0.625, 0.25, 0.625, 0.5, 0.375, 0.5, 0.375, 0.5, 0.625, 0.5, 0.625, 0.75, 0.375, 0.75, 0.375, 0.75, 0.625, 0.75, 0.625, 1.0, 0.375, 1.0, 0.125, 0.5, 0.375, 0.5, 0.375, 0.75, 0.125, 0.75, 0.625, 0.5, 0.875, 0.5, 0.875, 0.75, 0.625, 0.75])
me_cube_034.materials.append(mat_gate_wood)
me_cube_034.update()
me_cube_035 = bpy.data.meshes.new('Cube.035')
me_cube_035.from_pydata([(-0.005, -0.006, -0.185), (-0.005, -0.006, 0.185), (-0.005, 0.006, -0.185), (-0.005, 0.006, 0.185), (0.005, -0.006, -0.185), (0.005, -0.006, 0.185), (0.005, 0.006, -0.185), (0.005, 0.006, 0.185)], [], [(0, 1, 3, 2), (2, 3, 7, 6), (6, 7, 5, 4), (4, 5, 1, 0), (2, 6, 4, 0), (7, 3, 1, 5)])
_uv = me_cube_035.uv_layers.new(name='UVMap')
_uv.uv.foreach_set('vector', [0.375, 0.0, 0.625, 0.0, 0.625, 0.25, 0.375, 0.25, 0.375, 0.25, 0.625, 0.25, 0.625, 0.5, 0.375, 0.5, 0.375, 0.5, 0.625, 0.5, 0.625, 0.75, 0.375, 0.75, 0.375, 0.75, 0.625, 0.75, 0.625, 1.0, 0.375, 1.0, 0.125, 0.5, 0.375, 0.5, 0.375, 0.75, 0.125, 0.75, 0.625, 0.5, 0.875, 0.5, 0.875, 0.75, 0.625, 0.75])
me_cube_035.materials.append(mat_dark_seam)
me_cube_035.update()
me_cube_036 = bpy.data.meshes.new('Cube.036')
me_cube_036.from_pydata([(-0.005, -0.006, -0.185), (-0.005, -0.006, 0.185), (-0.005, 0.006, -0.185), (-0.005, 0.006, 0.185), (0.005, -0.006, -0.185), (0.005, -0.006, 0.185), (0.005, 0.006, -0.185), (0.005, 0.006, 0.185)], [], [(0, 1, 3, 2), (2, 3, 7, 6), (6, 7, 5, 4), (4, 5, 1, 0), (2, 6, 4, 0), (7, 3, 1, 5)])
_uv = me_cube_036.uv_layers.new(name='UVMap')
_uv.uv.foreach_set('vector', [0.375, 0.0, 0.625, 0.0, 0.625, 0.25, 0.375, 0.25, 0.375, 0.25, 0.625, 0.25, 0.625, 0.5, 0.375, 0.5, 0.375, 0.5, 0.625, 0.5, 0.625, 0.75, 0.375, 0.75, 0.375, 0.75, 0.625, 0.75, 0.625, 1.0, 0.375, 1.0, 0.125, 0.5, 0.375, 0.5, 0.375, 0.75, 0.125, 0.75, 0.625, 0.5, 0.875, 0.5, 0.875, 0.75, 0.625, 0.75])
me_cube_036.materials.append(mat_dark_seam)
me_cube_036.update()
me_cube_037 = bpy.data.meshes.new('Cube.037')
me_cube_037.from_pydata([(-0.005, -0.006, -0.185), (-0.005, -0.006, 0.185), (-0.005, 0.006, -0.185), (-0.005, 0.006, 0.185), (0.005, -0.006, -0.185), (0.005, -0.006, 0.185), (0.005, 0.006, -0.185), (0.005, 0.006, 0.185)], [], [(0, 1, 3, 2), (2, 3, 7, 6), (6, 7, 5, 4), (4, 5, 1, 0), (2, 6, 4, 0), (7, 3, 1, 5)])
_uv = me_cube_037.uv_layers.new(name='UVMap')
_uv.uv.foreach_set('vector', [0.375, 0.0, 0.625, 0.0, 0.625, 0.25, 0.375, 0.25, 0.375, 0.25, 0.625, 0.25, 0.625, 0.5, 0.375, 0.5, 0.375, 0.5, 0.625, 0.5, 0.625, 0.75, 0.375, 0.75, 0.375, 0.75, 0.625, 0.75, 0.625, 1.0, 0.375, 1.0, 0.125, 0.5, 0.375, 0.5, 0.375, 0.75, 0.125, 0.75, 0.625, 0.5, 0.875, 0.5, 0.875, 0.75, 0.625, 0.75])
me_cube_037.materials.append(mat_dark_seam)
me_cube_037.update()
me_cube_038 = bpy.data.meshes.new('Cube.038')
me_cube_038.from_pydata([(-0.005, -0.006, -0.185), (-0.005, -0.006, 0.185), (-0.005, 0.006, -0.185), (-0.005, 0.006, 0.185), (0.005, -0.006, -0.185), (0.005, -0.006, 0.185), (0.005, 0.006, -0.185), (0.005, 0.006, 0.185)], [], [(0, 1, 3, 2), (2, 3, 7, 6), (6, 7, 5, 4), (4, 5, 1, 0), (2, 6, 4, 0), (7, 3, 1, 5)])
_uv = me_cube_038.uv_layers.new(name='UVMap')
_uv.uv.foreach_set('vector', [0.375, 0.0, 0.625, 0.0, 0.625, 0.25, 0.375, 0.25, 0.375, 0.25, 0.625, 0.25, 0.625, 0.5, 0.375, 0.5, 0.375, 0.5, 0.625, 0.5, 0.625, 0.75, 0.375, 0.75, 0.375, 0.75, 0.625, 0.75, 0.625, 1.0, 0.375, 1.0, 0.125, 0.5, 0.375, 0.5, 0.375, 0.75, 0.125, 0.75, 0.625, 0.5, 0.875, 0.5, 0.875, 0.75, 0.625, 0.75])
me_cube_038.materials.append(mat_dark_seam)
me_cube_038.update()
me_cube_039 = bpy.data.meshes.new('Cube.039')
me_cube_039.from_pydata([(-0.005, -0.006, -0.185), (-0.005, -0.006, 0.185), (-0.005, 0.006, -0.185), (-0.005, 0.006, 0.185), (0.005, -0.006, -0.185), (0.005, -0.006, 0.185), (0.005, 0.006, -0.185), (0.005, 0.006, 0.185)], [], [(0, 1, 3, 2), (2, 3, 7, 6), (6, 7, 5, 4), (4, 5, 1, 0), (2, 6, 4, 0), (7, 3, 1, 5)])
_uv = me_cube_039.uv_layers.new(name='UVMap')
_uv.uv.foreach_set('vector', [0.375, 0.0, 0.625, 0.0, 0.625, 0.25, 0.375, 0.25, 0.375, 0.25, 0.625, 0.25, 0.625, 0.5, 0.375, 0.5, 0.375, 0.5, 0.625, 0.5, 0.625, 0.75, 0.375, 0.75, 0.375, 0.75, 0.625, 0.75, 0.625, 1.0, 0.375, 1.0, 0.125, 0.5, 0.375, 0.5, 0.375, 0.75, 0.125, 0.75, 0.625, 0.5, 0.875, 0.5, 0.875, 0.75, 0.625, 0.75])
me_cube_039.materials.append(mat_dark_seam)
me_cube_039.update()
me_cube_040 = bpy.data.meshes.new('Cube.040')
me_cube_040.from_pydata([(-0.24, -0.007, -0.0225), (-0.24, -0.007, 0.0225), (-0.24, 0.007, -0.0225), (-0.24, 0.007, 0.0225), (0.24, -0.007, -0.0225), (0.24, -0.007, 0.0225), (0.24, 0.007, -0.0225), (0.24, 0.007, 0.0225)], [], [(0, 1, 3, 2), (2, 3, 7, 6), (6, 7, 5, 4), (4, 5, 1, 0), (2, 6, 4, 0), (7, 3, 1, 5)])
_uv = me_cube_040.uv_layers.new(name='UVMap')
_uv.uv.foreach_set('vector', [0.375, 0.0, 0.625, 0.0, 0.625, 0.25, 0.375, 0.25, 0.375, 0.25, 0.625, 0.25, 0.625, 0.5, 0.375, 0.5, 0.375, 0.5, 0.625, 0.5, 0.625, 0.75, 0.375, 0.75, 0.375, 0.75, 0.625, 0.75, 0.625, 1.0, 0.375, 1.0, 0.125, 0.5, 0.375, 0.5, 0.375, 0.75, 0.125, 0.75, 0.625, 0.5, 0.875, 0.5, 0.875, 0.75, 0.625, 0.75])
me_cube_040.materials.append(mat_gate_iron)
me_cube_040.update()
me_cube_041 = bpy.data.meshes.new('Cube.041')
me_cube_041.from_pydata([(-0.014, -0.006, -0.014), (-0.014, -0.006, 0.014), (-0.014, 0.006, -0.014), (-0.014, 0.006, 0.014), (0.014, -0.006, -0.014), (0.014, -0.006, 0.014), (0.014, 0.006, -0.014), (0.014, 0.006, 0.014)], [], [(0, 1, 3, 2), (2, 3, 7, 6), (6, 7, 5, 4), (4, 5, 1, 0), (2, 6, 4, 0), (7, 3, 1, 5)])
_uv = me_cube_041.uv_layers.new(name='UVMap')
_uv.uv.foreach_set('vector', [0.375, 0.0, 0.625, 0.0, 0.625, 0.25, 0.375, 0.25, 0.375, 0.25, 0.625, 0.25, 0.625, 0.5, 0.375, 0.5, 0.375, 0.5, 0.625, 0.5, 0.625, 0.75, 0.375, 0.75, 0.375, 0.75, 0.625, 0.75, 0.625, 1.0, 0.375, 1.0, 0.125, 0.5, 0.375, 0.5, 0.375, 0.75, 0.125, 0.75, 0.625, 0.5, 0.875, 0.5, 0.875, 0.75, 0.625, 0.75])
me_cube_041.materials.append(mat_gate_iron)
me_cube_041.update()
me_cube_042 = bpy.data.meshes.new('Cube.042')
me_cube_042.from_pydata([(-0.014, -0.006, -0.014), (-0.014, -0.006, 0.014), (-0.014, 0.006, -0.014), (-0.014, 0.006, 0.014), (0.014, -0.006, -0.014), (0.014, -0.006, 0.014), (0.014, 0.006, -0.014), (0.014, 0.006, 0.014)], [], [(0, 1, 3, 2), (2, 3, 7, 6), (6, 7, 5, 4), (4, 5, 1, 0), (2, 6, 4, 0), (7, 3, 1, 5)])
_uv = me_cube_042.uv_layers.new(name='UVMap')
_uv.uv.foreach_set('vector', [0.375, 0.0, 0.625, 0.0, 0.625, 0.25, 0.375, 0.25, 0.375, 0.25, 0.625, 0.25, 0.625, 0.5, 0.375, 0.5, 0.375, 0.5, 0.625, 0.5, 0.625, 0.75, 0.375, 0.75, 0.375, 0.75, 0.625, 0.75, 0.625, 1.0, 0.375, 1.0, 0.125, 0.5, 0.375, 0.5, 0.375, 0.75, 0.125, 0.75, 0.625, 0.5, 0.875, 0.5, 0.875, 0.75, 0.625, 0.75])
me_cube_042.materials.append(mat_gate_iron)
me_cube_042.update()
me_cube_043 = bpy.data.meshes.new('Cube.043')
me_cube_043.from_pydata([(-0.014, -0.006, -0.014), (-0.014, -0.006, 0.014), (-0.014, 0.006, -0.014), (-0.014, 0.006, 0.014), (0.014, -0.006, -0.014), (0.014, -0.006, 0.014), (0.014, 0.006, -0.014), (0.014, 0.006, 0.014)], [], [(0, 1, 3, 2), (2, 3, 7, 6), (6, 7, 5, 4), (4, 5, 1, 0), (2, 6, 4, 0), (7, 3, 1, 5)])
_uv = me_cube_043.uv_layers.new(name='UVMap')
_uv.uv.foreach_set('vector', [0.375, 0.0, 0.625, 0.0, 0.625, 0.25, 0.375, 0.25, 0.375, 0.25, 0.625, 0.25, 0.625, 0.5, 0.375, 0.5, 0.375, 0.5, 0.625, 0.5, 0.625, 0.75, 0.375, 0.75, 0.375, 0.75, 0.625, 0.75, 0.625, 1.0, 0.375, 1.0, 0.125, 0.5, 0.375, 0.5, 0.375, 0.75, 0.125, 0.75, 0.625, 0.5, 0.875, 0.5, 0.875, 0.75, 0.625, 0.75])
me_cube_043.materials.append(mat_gate_iron)
me_cube_043.update()
me_cube_044 = bpy.data.meshes.new('Cube.044')
me_cube_044.from_pydata([(-0.014, -0.006, -0.014), (-0.014, -0.006, 0.014), (-0.014, 0.006, -0.014), (-0.014, 0.006, 0.014), (0.014, -0.006, -0.014), (0.014, -0.006, 0.014), (0.014, 0.006, -0.014), (0.014, 0.006, 0.014)], [], [(0, 1, 3, 2), (2, 3, 7, 6), (6, 7, 5, 4), (4, 5, 1, 0), (2, 6, 4, 0), (7, 3, 1, 5)])
_uv = me_cube_044.uv_layers.new(name='UVMap')
_uv.uv.foreach_set('vector', [0.375, 0.0, 0.625, 0.0, 0.625, 0.25, 0.375, 0.25, 0.375, 0.25, 0.625, 0.25, 0.625, 0.5, 0.375, 0.5, 0.375, 0.5, 0.625, 0.5, 0.625, 0.75, 0.375, 0.75, 0.375, 0.75, 0.625, 0.75, 0.625, 1.0, 0.375, 1.0, 0.125, 0.5, 0.375, 0.5, 0.375, 0.75, 0.125, 0.75, 0.625, 0.5, 0.875, 0.5, 0.875, 0.75, 0.625, 0.75])
me_cube_044.materials.append(mat_gate_iron)
me_cube_044.update()
me_cube_045 = bpy.data.meshes.new('Cube.045')
me_cube_045.from_pydata([(-0.24, -0.007, -0.0225), (-0.24, -0.007, 0.0225), (-0.24, 0.007, -0.0225), (-0.24, 0.007, 0.0225), (0.24, -0.007, -0.0225), (0.24, -0.007, 0.0225), (0.24, 0.007, -0.0225), (0.24, 0.007, 0.0225)], [], [(0, 1, 3, 2), (2, 3, 7, 6), (6, 7, 5, 4), (4, 5, 1, 0), (2, 6, 4, 0), (7, 3, 1, 5)])
_uv = me_cube_045.uv_layers.new(name='UVMap')
_uv.uv.foreach_set('vector', [0.375, 0.0, 0.625, 0.0, 0.625, 0.25, 0.375, 0.25, 0.375, 0.25, 0.625, 0.25, 0.625, 0.5, 0.375, 0.5, 0.375, 0.5, 0.625, 0.5, 0.625, 0.75, 0.375, 0.75, 0.375, 0.75, 0.625, 0.75, 0.625, 1.0, 0.375, 1.0, 0.125, 0.5, 0.375, 0.5, 0.375, 0.75, 0.125, 0.75, 0.625, 0.5, 0.875, 0.5, 0.875, 0.75, 0.625, 0.75])
me_cube_045.materials.append(mat_gate_iron)
me_cube_045.update()
me_cube_046 = bpy.data.meshes.new('Cube.046')
me_cube_046.from_pydata([(-0.014, -0.006, -0.014), (-0.014, -0.006, 0.014), (-0.014, 0.006, -0.014), (-0.014, 0.006, 0.014), (0.014, -0.006, -0.014), (0.014, -0.006, 0.014), (0.014, 0.006, -0.014), (0.014, 0.006, 0.014)], [], [(0, 1, 3, 2), (2, 3, 7, 6), (6, 7, 5, 4), (4, 5, 1, 0), (2, 6, 4, 0), (7, 3, 1, 5)])
_uv = me_cube_046.uv_layers.new(name='UVMap')
_uv.uv.foreach_set('vector', [0.375, 0.0, 0.625, 0.0, 0.625, 0.25, 0.375, 0.25, 0.375, 0.25, 0.625, 0.25, 0.625, 0.5, 0.375, 0.5, 0.375, 0.5, 0.625, 0.5, 0.625, 0.75, 0.375, 0.75, 0.375, 0.75, 0.625, 0.75, 0.625, 1.0, 0.375, 1.0, 0.125, 0.5, 0.375, 0.5, 0.375, 0.75, 0.125, 0.75, 0.625, 0.5, 0.875, 0.5, 0.875, 0.75, 0.625, 0.75])
me_cube_046.materials.append(mat_gate_iron)
me_cube_046.update()
me_cube_047 = bpy.data.meshes.new('Cube.047')
me_cube_047.from_pydata([(-0.014, -0.006, -0.014), (-0.014, -0.006, 0.014), (-0.014, 0.006, -0.014), (-0.014, 0.006, 0.014), (0.014, -0.006, -0.014), (0.014, -0.006, 0.014), (0.014, 0.006, -0.014), (0.014, 0.006, 0.014)], [], [(0, 1, 3, 2), (2, 3, 7, 6), (6, 7, 5, 4), (4, 5, 1, 0), (2, 6, 4, 0), (7, 3, 1, 5)])
_uv = me_cube_047.uv_layers.new(name='UVMap')
_uv.uv.foreach_set('vector', [0.375, 0.0, 0.625, 0.0, 0.625, 0.25, 0.375, 0.25, 0.375, 0.25, 0.625, 0.25, 0.625, 0.5, 0.375, 0.5, 0.375, 0.5, 0.625, 0.5, 0.625, 0.75, 0.375, 0.75, 0.375, 0.75, 0.625, 0.75, 0.625, 1.0, 0.375, 1.0, 0.125, 0.5, 0.375, 0.5, 0.375, 0.75, 0.125, 0.75, 0.625, 0.5, 0.875, 0.5, 0.875, 0.75, 0.625, 0.75])
me_cube_047.materials.append(mat_gate_iron)
me_cube_047.update()
me_cube_048 = bpy.data.meshes.new('Cube.048')
me_cube_048.from_pydata([(-0.014, -0.006, -0.014), (-0.014, -0.006, 0.014), (-0.014, 0.006, -0.014), (-0.014, 0.006, 0.014), (0.014, -0.006, -0.014), (0.014, -0.006, 0.014), (0.014, 0.006, -0.014), (0.014, 0.006, 0.014)], [], [(0, 1, 3, 2), (2, 3, 7, 6), (6, 7, 5, 4), (4, 5, 1, 0), (2, 6, 4, 0), (7, 3, 1, 5)])
_uv = me_cube_048.uv_layers.new(name='UVMap')
_uv.uv.foreach_set('vector', [0.375, 0.0, 0.625, 0.0, 0.625, 0.25, 0.375, 0.25, 0.375, 0.25, 0.625, 0.25, 0.625, 0.5, 0.375, 0.5, 0.375, 0.5, 0.625, 0.5, 0.625, 0.75, 0.375, 0.75, 0.375, 0.75, 0.625, 0.75, 0.625, 1.0, 0.375, 1.0, 0.125, 0.5, 0.375, 0.5, 0.375, 0.75, 0.125, 0.75, 0.625, 0.5, 0.875, 0.5, 0.875, 0.75, 0.625, 0.75])
me_cube_048.materials.append(mat_gate_iron)
me_cube_048.update()
me_cube_049 = bpy.data.meshes.new('Cube.049')
me_cube_049.from_pydata([(-0.014, -0.006, -0.014), (-0.014, -0.006, 0.014), (-0.014, 0.006, -0.014), (-0.014, 0.006, 0.014), (0.014, -0.006, -0.014), (0.014, -0.006, 0.014), (0.014, 0.006, -0.014), (0.014, 0.006, 0.014)], [], [(0, 1, 3, 2), (2, 3, 7, 6), (6, 7, 5, 4), (4, 5, 1, 0), (2, 6, 4, 0), (7, 3, 1, 5)])
_uv = me_cube_049.uv_layers.new(name='UVMap')
_uv.uv.foreach_set('vector', [0.375, 0.0, 0.625, 0.0, 0.625, 0.25, 0.375, 0.25, 0.375, 0.25, 0.625, 0.25, 0.625, 0.5, 0.375, 0.5, 0.375, 0.5, 0.625, 0.5, 0.625, 0.75, 0.375, 0.75, 0.375, 0.75, 0.625, 0.75, 0.625, 1.0, 0.375, 1.0, 0.125, 0.5, 0.375, 0.5, 0.375, 0.75, 0.125, 0.75, 0.625, 0.5, 0.875, 0.5, 0.875, 0.75, 0.625, 0.75])
me_cube_049.materials.append(mat_gate_iron)
me_cube_049.update()

# ---- objects
ob_sun = bpy.data.objects.new('Sun', light_sun)
ob_area = bpy.data.objects.new('Area', light_area)
ob_area_001 = bpy.data.objects.new('Area.001', light_area_001)
ob_camera = bpy.data.objects.new('Camera', cam_camera)
ob_plinth_wide = bpy.data.objects.new('plinth wide', me_cube)
ob_plinth_mid = bpy.data.objects.new('plinth mid', me_cube_001)
ob_plinth_cap = bpy.data.objects.new('plinth cap', me_cube_002)
ob_shaft_base_course = bpy.data.objects.new('shaft base course', me_cube_003)
ob_shaft = bpy.data.objects.new('shaft', me_cube_004)
ob_front_course_seam = bpy.data.objects.new('front course seam', me_cube_005)
ob_right_course_seam = bpy.data.objects.new('right course seam', me_cube_006)
ob_front_course_seam_001 = bpy.data.objects.new('front course seam.001', me_cube_007)
ob_right_course_seam_001 = bpy.data.objects.new('right course seam.001', me_cube_008)
ob_front_course_seam_002 = bpy.data.objects.new('front course seam.002', me_cube_009)
ob_right_course_seam_002 = bpy.data.objects.new('right course seam.002', me_cube_010)
ob_front_vert_seam = bpy.data.objects.new('front vert seam', me_cube_011)
ob_front_vert_seam_001 = bpy.data.objects.new('front vert seam.001', me_cube_012)
ob_front_vert_seam_002 = bpy.data.objects.new('front vert seam.002', me_cube_013)
ob_right_vert_seam = bpy.data.objects.new('right vert seam', me_cube_014)
ob_right_vert_seam_001 = bpy.data.objects.new('right vert seam.001', me_cube_015)
ob_right_vert_seam_002 = bpy.data.objects.new('right vert seam.002', me_cube_016)
ob_corbel_belt = bpy.data.objects.new('corbel belt', me_cube_017)
ob_top_slab = bpy.data.objects.new('top slab', me_cube_018)
ob_courtyard_floor = bpy.data.objects.new('courtyard floor', me_cube_019)
ob_grout_ns = bpy.data.objects.new('grout ns', me_cube_020)
ob_grout_ew = bpy.data.objects.new('grout ew', me_cube_021)
ob_grout_ns_001 = bpy.data.objects.new('grout ns.001', me_cube_022)
ob_grout_ew_001 = bpy.data.objects.new('grout ew.001', me_cube_023)
ob_grout_ns_002 = bpy.data.objects.new('grout ns.002', me_cube_024)
ob_grout_ew_002 = bpy.data.objects.new('grout ew.002', me_cube_025)
ob_corner_merlon = bpy.data.objects.new('corner merlon', me_cube_026)
ob_corner_merlon_001 = bpy.data.objects.new('corner merlon.001', me_cube_027)
ob_corner_merlon_002 = bpy.data.objects.new('corner merlon.002', me_cube_028)
ob_corner_merlon_003 = bpy.data.objects.new('corner merlon.003', me_cube_029)
ob_side_merlon = bpy.data.objects.new('side merlon', me_cube_030)
ob_side_merlon_001 = bpy.data.objects.new('side merlon.001', me_cube_031)
ob_rear_merlon = bpy.data.objects.new('rear merlon', me_cube_032)
ob_gate_recess = bpy.data.objects.new('gate recess', me_cube_033)
ob_gate_planks = bpy.data.objects.new('gate planks', me_cube_034)
ob_plank_gap = bpy.data.objects.new('plank gap', me_cube_035)
ob_plank_gap_001 = bpy.data.objects.new('plank gap.001', me_cube_036)
ob_plank_gap_002 = bpy.data.objects.new('plank gap.002', me_cube_037)
ob_plank_gap_003 = bpy.data.objects.new('plank gap.003', me_cube_038)
ob_plank_gap_004 = bpy.data.objects.new('plank gap.004', me_cube_039)
ob_iron_band = bpy.data.objects.new('iron band', me_cube_040)
ob_stud = bpy.data.objects.new('stud', me_cube_041)
ob_stud_001 = bpy.data.objects.new('stud.001', me_cube_042)
ob_stud_002 = bpy.data.objects.new('stud.002', me_cube_043)
ob_stud_003 = bpy.data.objects.new('stud.003', me_cube_044)
ob_iron_band_001 = bpy.data.objects.new('iron band.001', me_cube_045)
ob_stud_004 = bpy.data.objects.new('stud.004', me_cube_046)
ob_stud_005 = bpy.data.objects.new('stud.005', me_cube_047)
ob_stud_006 = bpy.data.objects.new('stud.006', me_cube_048)
ob_stud_007 = bpy.data.objects.new('stud.007', me_cube_049)
ob_rook = bpy.data.objects.new('rook', None)

# ---- transforms, parenting, visibility, modifiers, constraints
ob_sun.location = (-3.0, -4.0, 8.0)
ob_sun.rotation_euler = (0.8727, 0.0, -0.6632)
ob_area.location = (3.5, -3.0, 3.0)
ob_area_001.location = (-2.0, 4.0, 4.5)
ob_camera.location = (2.539, -2.539, 4.4)
ob_camera.rotation_euler = (0.8011, -2.283e-08, 0.7854)
ob_plinth_wide.parent = ob_rook
ob_plinth_wide.location = (0.0, 0.0, 0.09)
_m = ob_plinth_wide.modifiers.new('bevel', 'BEVEL')
_m.width = 0.04
_m.width_pct = 0.04
_m.segments = 2
_m.harden_normals = True
_m = ob_plinth_wide.modifiers.new('wn', 'WEIGHTED_NORMAL')
ob_plinth_mid.parent = ob_rook
ob_plinth_mid.location = (0.0, 0.0, 0.27)
_m = ob_plinth_mid.modifiers.new('bevel', 'BEVEL')
_m.width = 0.035
_m.width_pct = 0.035
_m.segments = 2
_m.harden_normals = True
_m = ob_plinth_mid.modifiers.new('wn', 'WEIGHTED_NORMAL')
ob_plinth_cap.parent = ob_rook
ob_plinth_cap.location = (0.0, 0.0, 0.42)
_m = ob_plinth_cap.modifiers.new('bevel', 'BEVEL')
_m.width = 0.03
_m.width_pct = 0.03
_m.segments = 2
_m.harden_normals = True
_m = ob_plinth_cap.modifiers.new('wn', 'WEIGHTED_NORMAL')
ob_shaft_base_course.parent = ob_rook
ob_shaft_base_course.location = (0.0, 0.0, 0.55)
_m = ob_shaft_base_course.modifiers.new('bevel', 'BEVEL')
_m.width = 0.025
_m.width_pct = 0.025
_m.segments = 2
_m.harden_normals = True
_m = ob_shaft_base_course.modifiers.new('wn', 'WEIGHTED_NORMAL')
ob_shaft.parent = ob_rook
ob_shaft.location = (0.0, 0.0, 1.06)
_m = ob_shaft.modifiers.new('bevel', 'BEVEL')
_m.width = 0.022
_m.width_pct = 0.022
_m.segments = 2
_m.harden_normals = True
_m = ob_shaft.modifiers.new('wn', 'WEIGHTED_NORMAL')
ob_front_course_seam.parent = ob_rook
ob_front_course_seam.location = (0.0, -0.404, 0.78)
_m = ob_front_course_seam.modifiers.new('bevel', 'BEVEL')
_m.width = 0.001
_m.width_pct = 0.001
_m.segments = 2
_m.harden_normals = True
_m = ob_front_course_seam.modifiers.new('wn', 'WEIGHTED_NORMAL')
ob_right_course_seam.parent = ob_rook
ob_right_course_seam.location = (0.404, 0.0, 0.78)
_m = ob_right_course_seam.modifiers.new('bevel', 'BEVEL')
_m.width = 0.001
_m.width_pct = 0.001
_m.segments = 2
_m.harden_normals = True
_m = ob_right_course_seam.modifiers.new('wn', 'WEIGHTED_NORMAL')
ob_front_course_seam_001.parent = ob_rook
ob_front_course_seam_001.location = (0.0, -0.404, 1.04)
_m = ob_front_course_seam_001.modifiers.new('bevel', 'BEVEL')
_m.width = 0.001
_m.width_pct = 0.001
_m.segments = 2
_m.harden_normals = True
_m = ob_front_course_seam_001.modifiers.new('wn', 'WEIGHTED_NORMAL')
ob_right_course_seam_001.parent = ob_rook
ob_right_course_seam_001.location = (0.404, 0.0, 1.04)
_m = ob_right_course_seam_001.modifiers.new('bevel', 'BEVEL')
_m.width = 0.001
_m.width_pct = 0.001
_m.segments = 2
_m.harden_normals = True
_m = ob_right_course_seam_001.modifiers.new('wn', 'WEIGHTED_NORMAL')
ob_front_course_seam_002.parent = ob_rook
ob_front_course_seam_002.location = (0.0, -0.404, 1.3)
_m = ob_front_course_seam_002.modifiers.new('bevel', 'BEVEL')
_m.width = 0.001
_m.width_pct = 0.001
_m.segments = 2
_m.harden_normals = True
_m = ob_front_course_seam_002.modifiers.new('wn', 'WEIGHTED_NORMAL')
ob_right_course_seam_002.parent = ob_rook
ob_right_course_seam_002.location = (0.404, 0.0, 1.3)
_m = ob_right_course_seam_002.modifiers.new('bevel', 'BEVEL')
_m.width = 0.001
_m.width_pct = 0.001
_m.segments = 2
_m.harden_normals = True
_m = ob_right_course_seam_002.modifiers.new('wn', 'WEIGHTED_NORMAL')
ob_front_vert_seam.parent = ob_rook
ob_front_vert_seam.location = (-0.26, -0.406, 1.04)
_m = ob_front_vert_seam.modifiers.new('bevel', 'BEVEL')
_m.width = 0.001
_m.width_pct = 0.001
_m.segments = 2
_m.harden_normals = True
_m = ob_front_vert_seam.modifiers.new('wn', 'WEIGHTED_NORMAL')
ob_front_vert_seam_001.parent = ob_rook
ob_front_vert_seam_001.location = (0.0, -0.406, 1.04)
_m = ob_front_vert_seam_001.modifiers.new('bevel', 'BEVEL')
_m.width = 0.001
_m.width_pct = 0.001
_m.segments = 2
_m.harden_normals = True
_m = ob_front_vert_seam_001.modifiers.new('wn', 'WEIGHTED_NORMAL')
ob_front_vert_seam_002.parent = ob_rook
ob_front_vert_seam_002.location = (0.26, -0.406, 1.04)
_m = ob_front_vert_seam_002.modifiers.new('bevel', 'BEVEL')
_m.width = 0.001
_m.width_pct = 0.001
_m.segments = 2
_m.harden_normals = True
_m = ob_front_vert_seam_002.modifiers.new('wn', 'WEIGHTED_NORMAL')
ob_right_vert_seam.parent = ob_rook
ob_right_vert_seam.location = (0.406, -0.26, 1.04)
_m = ob_right_vert_seam.modifiers.new('bevel', 'BEVEL')
_m.width = 0.001
_m.width_pct = 0.001
_m.segments = 2
_m.harden_normals = True
_m = ob_right_vert_seam.modifiers.new('wn', 'WEIGHTED_NORMAL')
ob_right_vert_seam_001.parent = ob_rook
ob_right_vert_seam_001.location = (0.406, 0.0, 1.04)
_m = ob_right_vert_seam_001.modifiers.new('bevel', 'BEVEL')
_m.width = 0.001
_m.width_pct = 0.001
_m.segments = 2
_m.harden_normals = True
_m = ob_right_vert_seam_001.modifiers.new('wn', 'WEIGHTED_NORMAL')
ob_right_vert_seam_002.parent = ob_rook
ob_right_vert_seam_002.location = (0.406, 0.26, 1.04)
_m = ob_right_vert_seam_002.modifiers.new('bevel', 'BEVEL')
_m.width = 0.001
_m.width_pct = 0.001
_m.segments = 2
_m.harden_normals = True
_m = ob_right_vert_seam_002.modifiers.new('wn', 'WEIGHTED_NORMAL')
ob_corbel_belt.parent = ob_rook
ob_corbel_belt.location = (0.0, 0.0, 1.55)
_m = ob_corbel_belt.modifiers.new('bevel', 'BEVEL')
_m.width = 0.022
_m.width_pct = 0.022
_m.segments = 2
_m.harden_normals = True
_m = ob_corbel_belt.modifiers.new('wn', 'WEIGHTED_NORMAL')
ob_top_slab.parent = ob_rook
ob_top_slab.location = (0.0, 0.0, 1.63)
_m = ob_top_slab.modifiers.new('bevel', 'BEVEL')
_m.width = 0.02
_m.width_pct = 0.02
_m.segments = 2
_m.harden_normals = True
_m = ob_top_slab.modifiers.new('wn', 'WEIGHTED_NORMAL')
ob_courtyard_floor.parent = ob_rook
ob_courtyard_floor.location = (0.0, 0.0, 1.69)
_m = ob_courtyard_floor.modifiers.new('bevel', 'BEVEL')
_m.width = 0.008
_m.width_pct = 0.008
_m.segments = 2
_m.harden_normals = True
_m = ob_courtyard_floor.modifiers.new('wn', 'WEIGHTED_NORMAL')
ob_grout_ns.parent = ob_rook
ob_grout_ns.location = (-0.22, 0.0, 1.715)
_m = ob_grout_ns.modifiers.new('bevel', 'BEVEL')
_m.width = 0.001
_m.width_pct = 0.001
_m.segments = 2
_m.harden_normals = True
_m = ob_grout_ns.modifiers.new('wn', 'WEIGHTED_NORMAL')
ob_grout_ew.parent = ob_rook
ob_grout_ew.location = (0.0, -0.22, 1.715)
_m = ob_grout_ew.modifiers.new('bevel', 'BEVEL')
_m.width = 0.001
_m.width_pct = 0.001
_m.segments = 2
_m.harden_normals = True
_m = ob_grout_ew.modifiers.new('wn', 'WEIGHTED_NORMAL')
ob_grout_ns_001.parent = ob_rook
ob_grout_ns_001.location = (0.0, 0.0, 1.715)
_m = ob_grout_ns_001.modifiers.new('bevel', 'BEVEL')
_m.width = 0.001
_m.width_pct = 0.001
_m.segments = 2
_m.harden_normals = True
_m = ob_grout_ns_001.modifiers.new('wn', 'WEIGHTED_NORMAL')
ob_grout_ew_001.parent = ob_rook
ob_grout_ew_001.location = (0.0, 0.0, 1.715)
_m = ob_grout_ew_001.modifiers.new('bevel', 'BEVEL')
_m.width = 0.001
_m.width_pct = 0.001
_m.segments = 2
_m.harden_normals = True
_m = ob_grout_ew_001.modifiers.new('wn', 'WEIGHTED_NORMAL')
ob_grout_ns_002.parent = ob_rook
ob_grout_ns_002.location = (0.22, 0.0, 1.715)
_m = ob_grout_ns_002.modifiers.new('bevel', 'BEVEL')
_m.width = 0.001
_m.width_pct = 0.001
_m.segments = 2
_m.harden_normals = True
_m = ob_grout_ns_002.modifiers.new('wn', 'WEIGHTED_NORMAL')
ob_grout_ew_002.parent = ob_rook
ob_grout_ew_002.location = (0.0, 0.22, 1.715)
_m = ob_grout_ew_002.modifiers.new('bevel', 'BEVEL')
_m.width = 0.001
_m.width_pct = 0.001
_m.segments = 2
_m.harden_normals = True
_m = ob_grout_ew_002.modifiers.new('wn', 'WEIGHTED_NORMAL')
ob_corner_merlon.parent = ob_rook
ob_corner_merlon.location = (-0.4, -0.4, 1.9)
_m = ob_corner_merlon.modifiers.new('bevel', 'BEVEL')
_m.width = 0.018
_m.width_pct = 0.018
_m.segments = 2
_m.harden_normals = True
_m = ob_corner_merlon.modifiers.new('wn', 'WEIGHTED_NORMAL')
ob_corner_merlon_001.parent = ob_rook
ob_corner_merlon_001.location = (0.4, -0.4, 1.9)
_m = ob_corner_merlon_001.modifiers.new('bevel', 'BEVEL')
_m.width = 0.018
_m.width_pct = 0.018
_m.segments = 2
_m.harden_normals = True
_m = ob_corner_merlon_001.modifiers.new('wn', 'WEIGHTED_NORMAL')
ob_corner_merlon_002.parent = ob_rook
ob_corner_merlon_002.location = (-0.4, 0.4, 1.9)
_m = ob_corner_merlon_002.modifiers.new('bevel', 'BEVEL')
_m.width = 0.018
_m.width_pct = 0.018
_m.segments = 2
_m.harden_normals = True
_m = ob_corner_merlon_002.modifiers.new('wn', 'WEIGHTED_NORMAL')
ob_corner_merlon_003.parent = ob_rook
ob_corner_merlon_003.location = (0.4, 0.4, 1.9)
_m = ob_corner_merlon_003.modifiers.new('bevel', 'BEVEL')
_m.width = 0.018
_m.width_pct = 0.018
_m.segments = 2
_m.harden_normals = True
_m = ob_corner_merlon_003.modifiers.new('wn', 'WEIGHTED_NORMAL')
ob_side_merlon.parent = ob_rook
ob_side_merlon.location = (-0.4, 0.0, 1.86)
_m = ob_side_merlon.modifiers.new('bevel', 'BEVEL')
_m.width = 0.018
_m.width_pct = 0.018
_m.segments = 2
_m.harden_normals = True
_m = ob_side_merlon.modifiers.new('wn', 'WEIGHTED_NORMAL')
ob_side_merlon_001.parent = ob_rook
ob_side_merlon_001.location = (0.4, 0.0, 1.86)
_m = ob_side_merlon_001.modifiers.new('bevel', 'BEVEL')
_m.width = 0.018
_m.width_pct = 0.018
_m.segments = 2
_m.harden_normals = True
_m = ob_side_merlon_001.modifiers.new('wn', 'WEIGHTED_NORMAL')
ob_rear_merlon.parent = ob_rook
ob_rear_merlon.location = (0.0, 0.4, 1.86)
_m = ob_rear_merlon.modifiers.new('bevel', 'BEVEL')
_m.width = 0.018
_m.width_pct = 0.018
_m.segments = 2
_m.harden_normals = True
_m = ob_rear_merlon.modifiers.new('wn', 'WEIGHTED_NORMAL')
ob_gate_recess.parent = ob_rook
ob_gate_recess.location = (0.0, -0.38, 1.78)
_m = ob_gate_recess.modifiers.new('bevel', 'BEVEL')
_m.width = 0.004
_m.width_pct = 0.004
_m.segments = 2
_m.harden_normals = True
_m = ob_gate_recess.modifiers.new('wn', 'WEIGHTED_NORMAL')
ob_gate_planks.parent = ob_rook
ob_gate_planks.location = (0.0, -0.42, 1.78)
_m = ob_gate_planks.modifiers.new('bevel', 'BEVEL')
_m.width = 0.005
_m.width_pct = 0.005
_m.segments = 2
_m.harden_normals = True
_m = ob_gate_planks.modifiers.new('wn', 'WEIGHTED_NORMAL')
ob_plank_gap.parent = ob_rook
ob_plank_gap.location = (-0.2, -0.45, 1.78)
_m = ob_plank_gap.modifiers.new('bevel', 'BEVEL')
_m.width = 0.001
_m.width_pct = 0.001
_m.segments = 2
_m.harden_normals = True
_m = ob_plank_gap.modifiers.new('wn', 'WEIGHTED_NORMAL')
ob_plank_gap_001.parent = ob_rook
ob_plank_gap_001.location = (-0.1, -0.45, 1.78)
_m = ob_plank_gap_001.modifiers.new('bevel', 'BEVEL')
_m.width = 0.001
_m.width_pct = 0.001
_m.segments = 2
_m.harden_normals = True
_m = ob_plank_gap_001.modifiers.new('wn', 'WEIGHTED_NORMAL')
ob_plank_gap_002.parent = ob_rook
ob_plank_gap_002.location = (0.0, -0.45, 1.78)
_m = ob_plank_gap_002.modifiers.new('bevel', 'BEVEL')
_m.width = 0.001
_m.width_pct = 0.001
_m.segments = 2
_m.harden_normals = True
_m = ob_plank_gap_002.modifiers.new('wn', 'WEIGHTED_NORMAL')
ob_plank_gap_003.parent = ob_rook
ob_plank_gap_003.location = (0.1, -0.45, 1.78)
_m = ob_plank_gap_003.modifiers.new('bevel', 'BEVEL')
_m.width = 0.001
_m.width_pct = 0.001
_m.segments = 2
_m.harden_normals = True
_m = ob_plank_gap_003.modifiers.new('wn', 'WEIGHTED_NORMAL')
ob_plank_gap_004.parent = ob_rook
ob_plank_gap_004.location = (0.2, -0.45, 1.78)
_m = ob_plank_gap_004.modifiers.new('bevel', 'BEVEL')
_m.width = 0.001
_m.width_pct = 0.001
_m.segments = 2
_m.harden_normals = True
_m = ob_plank_gap_004.modifiers.new('wn', 'WEIGHTED_NORMAL')
ob_iron_band.parent = ob_rook
ob_iron_band.location = (0.0, -0.455, 1.615)
_m = ob_iron_band.modifiers.new('bevel', 'BEVEL')
_m.width = 0.002
_m.width_pct = 0.002
_m.segments = 2
_m.harden_normals = True
_m = ob_iron_band.modifiers.new('wn', 'WEIGHTED_NORMAL')
ob_stud.parent = ob_rook
ob_stud.location = (-0.18, -0.463, 1.615)
_m = ob_stud.modifiers.new('bevel', 'BEVEL')
_m.width = 0.004
_m.width_pct = 0.004
_m.segments = 2
_m.harden_normals = True
_m = ob_stud.modifiers.new('wn', 'WEIGHTED_NORMAL')
ob_stud_001.parent = ob_rook
ob_stud_001.location = (-0.06, -0.463, 1.615)
_m = ob_stud_001.modifiers.new('bevel', 'BEVEL')
_m.width = 0.004
_m.width_pct = 0.004
_m.segments = 2
_m.harden_normals = True
_m = ob_stud_001.modifiers.new('wn', 'WEIGHTED_NORMAL')
ob_stud_002.parent = ob_rook
ob_stud_002.location = (0.06, -0.463, 1.615)
_m = ob_stud_002.modifiers.new('bevel', 'BEVEL')
_m.width = 0.004
_m.width_pct = 0.004
_m.segments = 2
_m.harden_normals = True
_m = ob_stud_002.modifiers.new('wn', 'WEIGHTED_NORMAL')
ob_stud_003.parent = ob_rook
ob_stud_003.location = (0.18, -0.463, 1.615)
_m = ob_stud_003.modifiers.new('bevel', 'BEVEL')
_m.width = 0.004
_m.width_pct = 0.004
_m.segments = 2
_m.harden_normals = True
_m = ob_stud_003.modifiers.new('wn', 'WEIGHTED_NORMAL')
ob_iron_band_001.parent = ob_rook
ob_iron_band_001.location = (0.0, -0.455, 1.945)
_m = ob_iron_band_001.modifiers.new('bevel', 'BEVEL')
_m.width = 0.002
_m.width_pct = 0.002
_m.segments = 2
_m.harden_normals = True
_m = ob_iron_band_001.modifiers.new('wn', 'WEIGHTED_NORMAL')
ob_stud_004.parent = ob_rook
ob_stud_004.location = (-0.18, -0.463, 1.945)
_m = ob_stud_004.modifiers.new('bevel', 'BEVEL')
_m.width = 0.004
_m.width_pct = 0.004
_m.segments = 2
_m.harden_normals = True
_m = ob_stud_004.modifiers.new('wn', 'WEIGHTED_NORMAL')
ob_stud_005.parent = ob_rook
ob_stud_005.location = (-0.06, -0.463, 1.945)
_m = ob_stud_005.modifiers.new('bevel', 'BEVEL')
_m.width = 0.004
_m.width_pct = 0.004
_m.segments = 2
_m.harden_normals = True
_m = ob_stud_005.modifiers.new('wn', 'WEIGHTED_NORMAL')
ob_stud_006.parent = ob_rook
ob_stud_006.location = (0.06, -0.463, 1.945)
_m = ob_stud_006.modifiers.new('bevel', 'BEVEL')
_m.width = 0.004
_m.width_pct = 0.004
_m.segments = 2
_m.harden_normals = True
_m = ob_stud_006.modifiers.new('wn', 'WEIGHTED_NORMAL')
ob_stud_007.parent = ob_rook
ob_stud_007.location = (0.18, -0.463, 1.945)
_m = ob_stud_007.modifiers.new('bevel', 'BEVEL')
_m.width = 0.004
_m.width_pct = 0.004
_m.segments = 2
_m.harden_normals = True
_m = ob_stud_007.modifiers.new('wn', 'WEIGHTED_NORMAL')
ob_rook.location = (0.0, 0.0, 0.0)

# ---- collection membership
col_collection.objects.link(ob_sun)
col_collection.objects.link(ob_area)
col_collection.objects.link(ob_area_001)
col_collection.objects.link(ob_camera)
col_collection.objects.link(ob_plinth_wide)
col_collection.objects.link(ob_plinth_mid)
col_collection.objects.link(ob_plinth_cap)
col_collection.objects.link(ob_shaft_base_course)
col_collection.objects.link(ob_shaft)
col_collection.objects.link(ob_front_course_seam)
col_collection.objects.link(ob_right_course_seam)
col_collection.objects.link(ob_front_course_seam_001)
col_collection.objects.link(ob_right_course_seam_001)
col_collection.objects.link(ob_front_course_seam_002)
col_collection.objects.link(ob_right_course_seam_002)
col_collection.objects.link(ob_front_vert_seam)
col_collection.objects.link(ob_front_vert_seam_001)
col_collection.objects.link(ob_front_vert_seam_002)
col_collection.objects.link(ob_right_vert_seam)
col_collection.objects.link(ob_right_vert_seam_001)
col_collection.objects.link(ob_right_vert_seam_002)
col_collection.objects.link(ob_corbel_belt)
col_collection.objects.link(ob_top_slab)
col_collection.objects.link(ob_courtyard_floor)
col_collection.objects.link(ob_grout_ns)
col_collection.objects.link(ob_grout_ew)
col_collection.objects.link(ob_grout_ns_001)
col_collection.objects.link(ob_grout_ew_001)
col_collection.objects.link(ob_grout_ns_002)
col_collection.objects.link(ob_grout_ew_002)
col_collection.objects.link(ob_corner_merlon)
col_collection.objects.link(ob_corner_merlon_001)
col_collection.objects.link(ob_corner_merlon_002)
col_collection.objects.link(ob_corner_merlon_003)
col_collection.objects.link(ob_side_merlon)
col_collection.objects.link(ob_side_merlon_001)
col_collection.objects.link(ob_rear_merlon)
col_collection.objects.link(ob_gate_recess)
col_collection.objects.link(ob_gate_planks)
col_collection.objects.link(ob_plank_gap)
col_collection.objects.link(ob_plank_gap_001)
col_collection.objects.link(ob_plank_gap_002)
col_collection.objects.link(ob_plank_gap_003)
col_collection.objects.link(ob_plank_gap_004)
col_collection.objects.link(ob_iron_band)
col_collection.objects.link(ob_stud)
col_collection.objects.link(ob_stud_001)
col_collection.objects.link(ob_stud_002)
col_collection.objects.link(ob_stud_003)
col_collection.objects.link(ob_iron_band_001)
col_collection.objects.link(ob_stud_004)
col_collection.objects.link(ob_stud_005)
col_collection.objects.link(ob_stud_006)
col_collection.objects.link(ob_stud_007)
col_collection.objects.link(ob_rook)

# ---- scene / render settings (as saved in the file)
scene.camera = ob_camera
scene.frame_start = 1; scene.frame_end = 250; scene.frame_set(1)
scene.render.engine = 'BLENDER_EEVEE_NEXT'
scene.render.resolution_x = 512
scene.render.resolution_y = 512
scene.render.film_transparent = True
scene.render.bake_bias = 0.0
scene.render.bake_samples = 0
scene.cycles.samples = 110
scene.cycles.sampling_pattern = 'TABULATED_SOBOL'
scene.eevee.use_volume_custom_range = False
scene.view_settings.view_transform = 'Standard'
bpy.context.view_layer.update()
